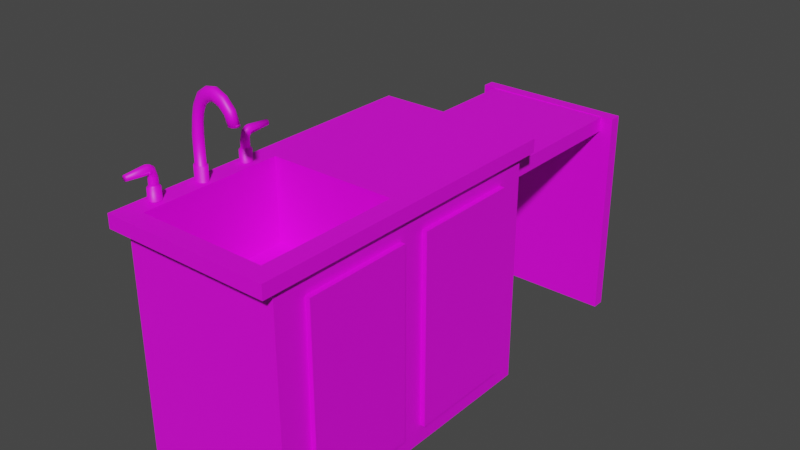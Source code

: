 # Source: bottomcab_prelim.blend  (saved by Blender 2.91.10; exported with 4.5.12 LTS)
import bpy
from mathutils import Matrix  # noqa: F401  (used for matrix-valued properties, if any)

bpy.ops.wm.read_factory_settings(use_empty=True)
scene = bpy.context.scene
scene.name = 'Scene'

# ---- collections
col_collection = bpy.data.collections.new('Collection'); scene.collection.children.link(col_collection)

# ---- images (referenced by path relative to the original .blend; pixels are not part of the script)
import os
ASSET_DIR = os.environ.get("B2B_ASSET_DIR", "")  # directory of the original .blend (textures are referenced by path, not embedded)
HERE = os.path.dirname(os.path.abspath(__file__))  # packed textures are extracted next to this script under _unpacked/

def load_image(name, relpath, width, height, colorspace="sRGB"):
    """Load a texture the original file referenced (path relative to the .blend, or extracted next to this script)."""
    p = next((c for c in (os.path.join(HERE, relpath), os.path.join(ASSET_DIR, relpath)) if relpath and os.path.exists(c)), "")
    if p:
        img = bpy.data.images.load(p, check_existing=True)
        img.name = name
    else:  # same state as the original file: an image datablock whose file is absent (Cycles renders it pink)
        img = bpy.data.images.new(name, width, height)
        img.source = "FILE"
        img.filepath = "//" + (relpath or name)
    img.colorspace_settings.name = colorspace
    return img
img_sinkdeskbase_v2 = load_image('SinkDeskbase_v2', 'SinkDeskbase_v2.png', 1024, 1024, 'sRGB')

# ---- materials (node trees are filled in below, after node groups)
mat_cabinet = bpy.data.materials.new('Cabinet')
mat_cabinet.use_transparent_shadow = False

# ---- material node trees
mat_cabinet.use_nodes = True; mat_cabinet.node_tree.nodes.clear()
_N = mat_cabinet.node_tree.nodes; _L = mat_cabinet.node_tree.links
n0 = _N.new('ShaderNodeBsdfPrincipled'); n0.name = 'Principled BSDF'; n0.location = (10, 300)
n0.distribution = 'GGX'
n0.subsurface_method = 'BURLEY'
n0.inputs[3].default_value = 1.45
n0.inputs[27].default_value = (0.0, 0.0, 0.0, 1.0)
n0.inputs[28].default_value = 1.0
n1 = _N.new('ShaderNodeOutputMaterial'); n1.name = 'Material Output'; n1.location = (300, 300)
n2 = _N.new('ShaderNodeTexImage'); n2.name = 'Image Texture'; n2.location = (-305, 255)
n2.image = img_sinkdeskbase_v2
_L.new(n0.outputs[0], n1.inputs[0])
_L.new(n2.outputs[0], n0.inputs[0])
n1.is_active_output = True

# ---- world
world_world = bpy.data.worlds.new('World'); scene.world = world_world
world_world.use_nodes = True; world_world.node_tree.nodes.clear()
_N = world_world.node_tree.nodes; _L = world_world.node_tree.links
n0 = _N.new('ShaderNodeOutputWorld'); n0.name = 'World Output'; n0.location = (300, 300)
n1 = _N.new('ShaderNodeBackground'); n1.name = 'Background'; n1.location = (10, 300)
n1.inputs[0].default_value = (0.05088, 0.05088, 0.05088, 1.0)
_L.new(n1.outputs[0], n0.inputs[0])
n0.is_active_output = True
world_world.color = (0.05088, 0.05088, 0.05088)
world_world.use_sun_shadow = False
world_world.sun_shadow_jitter_overblur = 0.0

# ---- meshes
me_cube_001 = bpy.data.meshes.new('Cube.001')
me_cube_001.from_pydata([(-0.2869, -0.4212, -0.2994), (-0.2869, 0.5031, -0.2994), (0.1954, -0.4212, -0.2994), (0.1954, 0.5031, -0.2994), (-0.2425, -0.4082, 0.448), (-0.2425, 0.02036, 0.448), (0.1509, 0.02036, 0.448), (0.1509, -0.4082, 0.448), (-0.3027, -0.4648, 0.4493), (-0.3027, 0.5466, 0.4493), (0.2111, 0.5466, 0.4493), (0.2111, -0.4648, 0.4493), (-0.2425, -0.4082, 0.194), (-0.2425, 0.02036, 0.194), (0.1509, 0.02036, 0.194), (0.1509, -0.4082, 0.194), (-0.2869, -0.4212, 0.4023), (-0.2869, 0.5031, 0.4023), (0.1954, 0.5031, 0.4023), (0.1954, -0.4212, 0.4023), (-0.3027, -0.4648, 0.4083), (-0.2824, 1.007, 0.3586), (0.1909, 1.007, 0.3586), (0.2111, -0.4648, 0.4083), (-0.2742, -0.1862, 0.5722), (-0.2742, -0.1834, 0.4474), (-0.2633, -0.1863, 0.4474), (-0.2666, -0.1881, 0.5722), (-0.2556, -0.1937, 0.4474), (-0.2611, -0.1935, 0.5722), (-0.2536, -0.2008, 0.4474), (-0.259, -0.2008, 0.5722), (-0.2556, -0.208, 0.4474), (-0.2611, -0.2082, 0.5722), (-0.2633, -0.2154, 0.4474), (-0.2666, -0.2135, 0.5722), (-0.2742, -0.2182, 0.4474), (-0.2742, -0.2155, 0.5722), (-0.2851, -0.2154, 0.4474), (-0.2817, -0.2135, 0.5722), (-0.2928, -0.208, 0.4474), (-0.2873, -0.2082, 0.5722), (-0.2947, -0.2008, 0.4474), (-0.2893, -0.2008, 0.5722), (-0.2928, -0.1937, 0.4474), (-0.2873, -0.1935, 0.5722), (-0.2851, -0.1863, 0.4474), (-0.2817, -0.1881, 0.5722), (-0.2709, -0.2082, 0.6564), (-0.2673, -0.2135, 0.6509), (-0.2539, -0.2082, 0.6301), (-0.2526, -0.2008, 0.628), (-0.2624, -0.2155, 0.6433), (-0.2539, -0.1935, 0.6301), (-0.2575, -0.2135, 0.6356), (-0.2575, -0.1881, 0.6356), (-0.2624, -0.1862, 0.6433), (-0.2722, -0.2008, 0.6585), (-0.2709, -0.1935, 0.6564), (-0.2673, -0.1881, 0.6509), (-0.2286, -0.2082, 0.7036), (-0.2263, -0.2135, 0.6969), (-0.218, -0.2082, 0.6719), (-0.2172, -0.2008, 0.6694), (-0.2233, -0.2155, 0.6877), (-0.218, -0.1935, 0.6719), (-0.2203, -0.2135, 0.6786), (-0.2203, -0.1881, 0.6786), (-0.2233, -0.1862, 0.6877), (-0.2294, -0.2008, 0.706), (-0.2286, -0.1935, 0.7036), (-0.2263, -0.1881, 0.6969), (-0.1988, -0.2082, 0.7085), (-0.1993, -0.2135, 0.7012), (-0.2009, -0.2082, 0.6739), (-0.201, -0.2008, 0.6713), (-0.1999, -0.2155, 0.6912), (-0.2009, -0.1935, 0.6739), (-0.2004, -0.2135, 0.6812), (-0.2004, -0.1881, 0.6812), (-0.1999, -0.1862, 0.6912), (-0.1987, -0.2008, 0.7111), (-0.1988, -0.1935, 0.7085), (-0.1993, -0.1881, 0.7012), (-0.1658, -0.2082, 0.6939), (-0.1691, -0.2135, 0.6881), (-0.1816, -0.2082, 0.6663), (-0.1828, -0.2008, 0.6641), (-0.1737, -0.2155, 0.6801), (-0.1816, -0.1935, 0.6663), (-0.1782, -0.2135, 0.6721), (-0.1782, -0.1881, 0.6721), (-0.1737, -0.1862, 0.6801), (-0.1645, -0.2008, 0.6961), (-0.1658, -0.1935, 0.6939), (-0.1691, -0.1881, 0.6881), (-0.14, -0.2082, 0.6659), (-0.145, -0.2135, 0.6627), (-0.1637, -0.2082, 0.6509), (-0.1655, -0.2008, 0.6497), (-0.1518, -0.2155, 0.6584), (-0.1637, -0.1935, 0.6509), (-0.1587, -0.2135, 0.654), (-0.1587, -0.1881, 0.654), (-0.1518, -0.1862, 0.6584), (-0.1382, -0.2008, 0.667), (-0.14, -0.1935, 0.6659), (-0.145, -0.1881, 0.6627), (-0.1276, -0.2063, 0.627), (-0.1328, -0.2114, 0.6268), (-0.1529, -0.2063, 0.6259), (-0.1544, -0.2008, 0.6258), (-0.1402, -0.2133, 0.6265), (-0.1529, -0.1953, 0.6259), (-0.1476, -0.2114, 0.6261), (-0.1476, -0.1903, 0.6261), (-0.1402, -0.1883, 0.6265), (-0.1261, -0.2008, 0.6271), (-0.1276, -0.1953, 0.627), (-0.1328, -0.1903, 0.6268), (-0.2394, -0.2008, 0.6549), (-0.2404, -0.2082, 0.6572), (-0.2539, -0.2082, 0.6865), (-0.2549, -0.2008, 0.6888), (-0.2433, -0.1881, 0.6634), (-0.2404, -0.1935, 0.6572), (-0.2472, -0.2155, 0.6718), (-0.251, -0.2135, 0.6803), (-0.2539, -0.1935, 0.6865), (-0.2433, -0.2135, 0.6634), (-0.251, -0.1881, 0.6803), (-0.2472, -0.1862, 0.6718), (-0.1271, -0.2082, 0.627), (-0.1327, -0.2135, 0.6268), (-0.1533, -0.2082, 0.6259), (-0.1554, -0.2008, 0.6258), (-0.1402, -0.2155, 0.6265), (-0.1533, -0.1935, 0.6259), (-0.1478, -0.2135, 0.6261), (-0.1478, -0.1881, 0.6261), (-0.1402, -0.1862, 0.6265), (-0.1251, -0.2008, 0.6271), (-0.1271, -0.1935, 0.627), (-0.1327, -0.1881, 0.6268), (-0.1277, -0.2063, 0.6322), (-0.133, -0.2114, 0.632), (-0.153, -0.2063, 0.6311), (-0.1545, -0.2008, 0.631), (-0.1404, -0.2133, 0.6316), (-0.153, -0.1953, 0.6311), (-0.1478, -0.2114, 0.6313), (-0.1478, -0.1903, 0.6313), (-0.1404, -0.1883, 0.6316), (-0.1262, -0.2008, 0.6323), (-0.1277, -0.1953, 0.6322), (-0.133, -0.1903, 0.632), (-0.2817, -0.2135, 0.4474), (-0.2873, -0.2082, 0.4474), (-0.259, -0.2008, 0.4474), (-0.2611, -0.2082, 0.4474), (-0.2742, -0.2155, 0.4474), (-0.2611, -0.1935, 0.4474), (-0.2666, -0.2135, 0.4474), (-0.2666, -0.1881, 0.4474), (-0.2742, -0.1862, 0.4474), (-0.2893, -0.2008, 0.4474), (-0.2873, -0.1935, 0.4474), (-0.2817, -0.1881, 0.4474), (-0.2851, -0.2154, 0.4916), (-0.2928, -0.208, 0.4916), (-0.2536, -0.2008, 0.4916), (-0.2556, -0.208, 0.4916), (-0.2742, -0.2182, 0.4916), (-0.2556, -0.1937, 0.4916), (-0.2633, -0.2154, 0.4916), (-0.2633, -0.1863, 0.4916), (-0.2742, -0.1834, 0.4916), (-0.2947, -0.2008, 0.4916), (-0.2928, -0.1937, 0.4916), (-0.2851, -0.1863, 0.4916), (-0.2756, -0.3277, 0.4491), (-0.2841, -0.3302, 0.4491), (-0.2904, -0.337, 0.4491), (-0.2927, -0.3463, 0.4491), (-0.2904, -0.3556, 0.4491), (-0.2841, -0.3624, 0.4491), (-0.2756, -0.3649, 0.4491), (-0.267, -0.3624, 0.4491), (-0.2607, -0.3556, 0.4491), (-0.2584, -0.3463, 0.4491), (-0.2607, -0.337, 0.4491), (-0.267, -0.3302, 0.4491), (-0.2791, -0.2082, 0.6263), (-0.2806, -0.2008, 0.6279), (-0.2631, -0.1881, 0.6099), (-0.2588, -0.1935, 0.6055), (-0.2689, -0.2155, 0.6159), (-0.2748, -0.2135, 0.6219), (-0.2791, -0.1935, 0.6263), (-0.2588, -0.2082, 0.6055), (-0.2631, -0.2135, 0.6099), (-0.2572, -0.2008, 0.6039), (-0.2748, -0.1881, 0.6219), (-0.2689, -0.1862, 0.6159), (-0.2841, -0.3302, 0.4491), (-0.2756, -0.3277, 0.4491), (-0.2904, -0.337, 0.4491), (-0.2927, -0.3463, 0.4491), (-0.2904, -0.3556, 0.4491), (-0.2841, -0.3624, 0.4491), (-0.2756, -0.3649, 0.4491), (-0.267, -0.3624, 0.4491), (-0.2607, -0.3556, 0.4491), (-0.2584, -0.3463, 0.4491), (-0.2607, -0.337, 0.4491), (-0.267, -0.3302, 0.4491), (-0.2817, -0.3347, 0.4903), (-0.2756, -0.3329, 0.4903), (-0.2862, -0.3396, 0.4903), (-0.2879, -0.3463, 0.4903), (-0.2862, -0.353, 0.4903), (-0.2817, -0.3579, 0.4903), (-0.2756, -0.3597, 0.4903), (-0.2694, -0.3579, 0.4903), (-0.2649, -0.353, 0.4903), (-0.2632, -0.3463, 0.4903), (-0.2649, -0.3396, 0.4903), (-0.2694, -0.3347, 0.4903), (-0.2607, -0.3556, 0.4831), (-0.267, -0.3624, 0.4831), (-0.2841, -0.3624, 0.4831), (-0.2904, -0.3556, 0.4831), (-0.2756, -0.3277, 0.4831), (-0.267, -0.3302, 0.4831), (-0.2904, -0.337, 0.4831), (-0.2841, -0.3302, 0.4831), (-0.2584, -0.3463, 0.4831), (-0.2756, -0.3649, 0.4831), (-0.2927, -0.3463, 0.4831), (-0.2607, -0.337, 0.4831), (-0.2649, -0.353, 0.4875), (-0.2817, -0.3579, 0.4875), (-0.2756, -0.3329, 0.4875), (-0.2862, -0.3396, 0.4875), (-0.2632, -0.3463, 0.4875), (-0.2756, -0.3597, 0.4875), (-0.2879, -0.3463, 0.4875), (-0.2649, -0.3396, 0.4875), (-0.2694, -0.3579, 0.4875), (-0.2862, -0.353, 0.4875), (-0.2694, -0.3347, 0.4875), (-0.2817, -0.3347, 0.4875), (-0.2817, -0.3347, 0.5087), (-0.2756, -0.3329, 0.5087), (-0.2862, -0.3396, 0.5087), (-0.2879, -0.3463, 0.5087), (-0.2862, -0.353, 0.5087), (-0.2817, -0.3579, 0.5087), (-0.2756, -0.3597, 0.5087), (-0.2694, -0.3579, 0.5087), (-0.2649, -0.353, 0.5087), (-0.2632, -0.3463, 0.5087), (-0.2649, -0.3396, 0.5087), (-0.2694, -0.3347, 0.5087), (-0.2817, -0.3427, 0.5344), (-0.2756, -0.3415, 0.5357), (-0.2862, -0.3461, 0.5307), (-0.2879, -0.3506, 0.5257), (-0.2862, -0.3552, 0.5206), (-0.2817, -0.3585, 0.517), (-0.2756, -0.3597, 0.5156), (-0.2694, -0.3585, 0.517), (-0.2649, -0.3552, 0.5206), (-0.2632, -0.3506, 0.5257), (-0.2649, -0.3461, 0.5307), (-0.2694, -0.3427, 0.5344), (-0.2817, -0.3531, 0.5416), (-0.2756, -0.3526, 0.5433), (-0.2862, -0.3544, 0.5368), (-0.2879, -0.3563, 0.5302), (-0.2862, -0.3582, 0.5236), (-0.2817, -0.3596, 0.5188), (-0.2756, -0.3601, 0.517), (-0.2694, -0.3596, 0.5188), (-0.2649, -0.3582, 0.5236), (-0.2632, -0.3563, 0.5302), (-0.2649, -0.3544, 0.5368), (-0.2694, -0.3531, 0.5416), (-0.2817, -0.3624, 0.5439), (-0.2756, -0.3624, 0.5458), (-0.2862, -0.3625, 0.5389), (-0.2879, -0.3626, 0.5321), (-0.2862, -0.3627, 0.5252), (-0.2817, -0.3628, 0.5202), (-0.2756, -0.3628, 0.5183), (-0.2694, -0.3628, 0.5202), (-0.2649, -0.3627, 0.5252), (-0.2632, -0.3626, 0.5321), (-0.2649, -0.3625, 0.5389), (-0.2694, -0.3624, 0.5439), (-0.2803, -0.4252, 0.5388), (-0.2756, -0.4252, 0.5403), (-0.2834, -0.4252, 0.5355), (-0.2842, -0.4252, 0.5321), (-0.2834, -0.4252, 0.5287), (-0.2803, -0.4252, 0.5253), (-0.2756, -0.4252, 0.5239), (-0.2708, -0.4252, 0.5253), (-0.2678, -0.4252, 0.5287), (-0.2669, -0.4252, 0.5321), (-0.2678, -0.4252, 0.5355), (-0.2708, -0.4252, 0.5388), (-0.2817, -0.3626, 0.5439), (-0.2756, -0.3627, 0.5458), (-0.2862, -0.3626, 0.5389), (-0.2879, -0.3626, 0.5321), (-0.2862, -0.3626, 0.5252), (-0.2817, -0.3625, 0.5202), (-0.2756, -0.3625, 0.5183), (-0.2694, -0.3625, 0.5202), (-0.2649, -0.3626, 0.5252), (-0.2632, -0.3626, 0.5321), (-0.2649, -0.3626, 0.5389), (-0.2694, -0.3626, 0.5439), (-0.2756, -0.06898, 0.4491), (-0.267, -0.06648, 0.4491), (-0.2607, -0.05966, 0.4491), (-0.2584, -0.05034, 0.4491), (-0.2607, -0.04102, 0.4491), (-0.267, -0.0342, 0.4491), (-0.2756, -0.03171, 0.4491), (-0.2841, -0.0342, 0.4491), (-0.2904, -0.04102, 0.4491), (-0.2927, -0.05034, 0.4491), (-0.2904, -0.05966, 0.4491), (-0.2841, -0.06648, 0.4491), (-0.267, -0.06648, 0.4491), (-0.2756, -0.06898, 0.4491), (-0.2607, -0.05966, 0.4491), (-0.2584, -0.05034, 0.4491), (-0.2607, -0.04102, 0.4491), (-0.267, -0.0342, 0.4491), (-0.2756, -0.03171, 0.4491), (-0.2841, -0.0342, 0.4491), (-0.2904, -0.04102, 0.4491), (-0.2927, -0.05034, 0.4491), (-0.2904, -0.05966, 0.4491), (-0.2841, -0.06648, 0.4491), (-0.2694, -0.06195, 0.4903), (-0.2756, -0.06374, 0.4903), (-0.2649, -0.05704, 0.4903), (-0.2632, -0.05034, 0.4903), (-0.2649, -0.04364, 0.4903), (-0.2694, -0.03874, 0.4903), (-0.2756, -0.03694, 0.4903), (-0.2817, -0.03874, 0.4903), (-0.2862, -0.04364, 0.4903), (-0.2879, -0.05034, 0.4903), (-0.2862, -0.05704, 0.4903), (-0.2817, -0.06195, 0.4903), (-0.2904, -0.04102, 0.4831), (-0.2841, -0.0342, 0.4831), (-0.267, -0.0342, 0.4831), (-0.2607, -0.04102, 0.4831), (-0.2756, -0.06898, 0.4831), (-0.2841, -0.06648, 0.4831), (-0.2607, -0.05966, 0.4831), (-0.267, -0.06648, 0.4831), (-0.2927, -0.05034, 0.4831), (-0.2756, -0.03171, 0.4831), (-0.2584, -0.05034, 0.4831), (-0.2904, -0.05966, 0.4831), (-0.2862, -0.04364, 0.4875), (-0.2694, -0.03874, 0.4875), (-0.2756, -0.06374, 0.4875), (-0.2649, -0.05704, 0.4875), (-0.2879, -0.05034, 0.4875), (-0.2756, -0.03694, 0.4875), (-0.2632, -0.05034, 0.4875), (-0.2862, -0.05704, 0.4875), (-0.2817, -0.03874, 0.4875), (-0.2649, -0.04364, 0.4875), (-0.2817, -0.06195, 0.4875), (-0.2694, -0.06195, 0.4875), (-0.2694, -0.06195, 0.5087), (-0.2756, -0.06374, 0.5087), (-0.2649, -0.05704, 0.5087), (-0.2632, -0.05034, 0.5087), (-0.2649, -0.04364, 0.5087), (-0.2694, -0.03874, 0.5087), (-0.2756, -0.03694, 0.5087), (-0.2817, -0.03874, 0.5087), (-0.2862, -0.04364, 0.5087), (-0.2879, -0.05034, 0.5087), (-0.2862, -0.05704, 0.5087), (-0.2817, -0.06195, 0.5087), (-0.2694, -0.05391, 0.5344), (-0.2756, -0.05513, 0.5357), (-0.2649, -0.05057, 0.5307), (-0.2632, -0.04602, 0.5257), (-0.2649, -0.04146, 0.5206), (-0.2694, -0.03812, 0.517), (-0.2756, -0.0369, 0.5156), (-0.2817, -0.03812, 0.517), (-0.2862, -0.04146, 0.5206), (-0.2879, -0.04602, 0.5257), (-0.2862, -0.05057, 0.5307), (-0.2817, -0.05391, 0.5344), (-0.2694, -0.04359, 0.5416), (-0.2756, -0.04409, 0.5433), (-0.2649, -0.0422, 0.5368), (-0.2632, -0.04031, 0.5302), (-0.2649, -0.03842, 0.5236), (-0.2694, -0.03704, 0.5188), (-0.2756, -0.03654, 0.517), (-0.2817, -0.03704, 0.5188), (-0.2862, -0.03842, 0.5236), (-0.2879, -0.04031, 0.5302), (-0.2862, -0.0422, 0.5368), (-0.2817, -0.04359, 0.5416), (-0.2694, -0.03427, 0.5439), (-0.2756, -0.0343, 0.5458), (-0.2649, -0.03418, 0.5389), (-0.2632, -0.03406, 0.5321), (-0.2649, -0.03394, 0.5252), (-0.2694, -0.03386, 0.5202), (-0.2756, -0.03383, 0.5183), (-0.2817, -0.03386, 0.5202), (-0.2862, -0.03394, 0.5252), (-0.2879, -0.03406, 0.5321), (-0.2862, -0.03418, 0.5389), (-0.2817, -0.03427, 0.5439), (-0.2708, 0.02858, 0.5388), (-0.2756, 0.02858, 0.5403), (-0.2678, 0.02856, 0.5355), (-0.2669, 0.02854, 0.5321), (-0.2678, 0.02853, 0.5287), (-0.2708, 0.02851, 0.5253), (-0.2756, 0.0285, 0.5239), (-0.2803, 0.02851, 0.5253), (-0.2834, 0.02853, 0.5287), (-0.2842, 0.02854, 0.5321), (-0.2834, 0.02856, 0.5355), (-0.2803, 0.02858, 0.5388), (-0.2694, -0.03401, 0.5439), (-0.2756, -0.034, 0.5458), (-0.2649, -0.03403, 0.5389), (-0.2632, -0.03406, 0.5321), (-0.2649, -0.0341, 0.5252), (-0.2694, -0.03412, 0.5202), (-0.2756, -0.03413, 0.5183), (-0.2817, -0.03412, 0.5202), (-0.2862, -0.0341, 0.5252), (-0.2879, -0.03406, 0.5321), (-0.2862, -0.03403, 0.5389), (-0.2817, -0.03401, 0.5439), (0.1954, 0.5031, 0.4023), (0.1954, 0.0856, 0.3517), (0.1954, -0.3259, 0.3517), (0.1954, -0.3259, -0.2397), (0.1954, 0.003521, -0.2397), (0.1954, 0.003521, 0.3517), (0.1954, 0.0856, -0.2397), (0.1954, 0.415, -0.2397), (0.1954, 0.415, 0.3517), (0.2105, 0.0856, 0.3517), (0.2105, 0.0856, -0.2397), (0.2105, 0.415, -0.2397), (0.2105, -0.3259, 0.3517), (0.2105, -0.3259, -0.2397), (0.2105, 0.003521, -0.2397), (0.2105, 0.003521, 0.3517), (0.2105, 0.415, 0.3517), (0.1909, 1.045, 0.3586), (-0.2824, 1.045, 0.3586), (-0.04511, -0.1692, 0.199), (-0.05742, -0.1725, 0.199), (-0.06643, -0.1815, 0.199), (-0.06973, -0.1939, 0.199), (-0.06643, -0.2062, 0.199), (-0.05742, -0.2152, 0.199), (-0.04511, -0.2185, 0.199), (-0.03279, -0.2152, 0.199), (-0.02378, -0.2062, 0.199), (-0.02048, -0.1939, 0.199), (-0.02378, -0.1815, 0.199), (-0.03279, -0.1725, 0.199), (-0.06288, -0.163, 0.1775), (-0.04511, -0.1583, 0.1775), (-0.07589, -0.1761, 0.1775), (-0.08066, -0.1939, 0.1775), (-0.07589, -0.2117, 0.1775), (-0.06288, -0.2247, 0.1775), (-0.04511, -0.2295, 0.1775), (-0.02733, -0.2247, 0.1775), (-0.01432, -0.2117, 0.1775), (-0.009555, -0.1939, 0.1775), (-0.01432, -0.1761, 0.1775), (-0.02733, -0.163, 0.1775), (-0.06288, -0.163, 0.199), (-0.04511, -0.1583, 0.199), (-0.07589, -0.1761, 0.199), (-0.08066, -0.1939, 0.199), (-0.07589, -0.2117, 0.199), (-0.06288, -0.2247, 0.199), (-0.04511, -0.2295, 0.199), (-0.02733, -0.2247, 0.199), (-0.01432, -0.2117, 0.199), (-0.009555, -0.1939, 0.199), (-0.01432, -0.1761, 0.199), (-0.02733, -0.163, 0.199), (-0.05742, -0.1725, 0.1623), (-0.04511, -0.1692, 0.1623), (-0.06643, -0.1815, 0.1623), (-0.06973, -0.1939, 0.1623), (-0.06643, -0.2062, 0.1623), (-0.05742, -0.2152, 0.1623), (-0.04511, -0.2185, 0.1623), (-0.03279, -0.2152, 0.1623), (-0.02378, -0.2062, 0.1623), (-0.02048, -0.1939, 0.1623), (-0.02378, -0.1815, 0.1623), (-0.03279, -0.1725, 0.1623), (-0.3027, 0.5466, 0.4083), (0.2111, 0.5466, 0.4083), (-0.2439, 1.007, 0.3564), (0.1523, 1.007, 0.3564), (0.1909, 1.045, 0.3586), (-0.2824, 1.045, 0.3586), (-0.2439, 1.007, 0.311), (0.1523, 1.007, 0.311), (0.1909, 1.045, -0.3003), (-0.2824, 1.045, -0.3003), (-0.3027, 0.5466, 0.4493), (0.2111, 0.5466, 0.4493), (-0.3027, 0.5466, 0.4083), (0.2111, 0.5466, 0.4083), (-0.2824, 1.007, 0.3586), (0.1909, 1.007, 0.3586), (-0.2824, 1.007, -0.3003), (0.1909, 1.007, -0.3003), (-0.2439, 0.5064, 0.3564), (0.1523, 0.5064, 0.3564), (-0.2439, 0.5064, 0.311), (0.1523, 0.5064, 0.311)], [], [(20, 8, 9, 523), (21, 474, 528, 537), (524, 10, 11, 23), (23, 11, 8, 20), (1, 3, 2, 0), (4, 7, 15, 12), (5, 6, 10, 9), (7, 4, 5, 9, 8, 11, 10, 6), (12, 15, 14, 13), (6, 5, 13, 14), (7, 6, 14, 15), (5, 4, 12, 13), (2, 19, 16, 0), (1, 17, 18, 3), (0, 16, 17, 1), (19, 23, 20, 16), (18, 524, 23, 19), (17, 523, 524, 18), (16, 20, 523, 17), (31, 201, 199, 33), (165, 43, 45, 166), (157, 41, 43, 165), (156, 39, 41, 157), (160, 37, 39, 156), (162, 35, 37, 160), (159, 33, 35, 162), (158, 31, 33, 159), (32, 171, 174, 34), (161, 29, 31, 158), (167, 47, 24, 164), (163, 27, 29, 161), (164, 24, 27, 163), (166, 45, 47, 167), (193, 192, 48, 57), (35, 200, 196, 37), (41, 192, 193, 43), (24, 203, 194, 27), (47, 202, 203, 24), (45, 198, 202, 47), (27, 194, 195, 29), (37, 196, 197, 39), (43, 193, 198, 45), (29, 195, 201, 31), (33, 199, 200, 35), (121, 120, 63, 62), (195, 194, 55, 53), (197, 196, 52, 49), (198, 193, 57, 58), (200, 199, 50, 54), (201, 195, 53, 51), (202, 198, 58, 59), (192, 197, 49, 48), (194, 203, 56, 55), (196, 200, 54, 52), (203, 202, 59, 56), (199, 201, 51, 50), (68, 71, 83, 80), (123, 122, 60, 69), (125, 124, 67, 65), (127, 126, 64, 61), (128, 123, 69, 70), (129, 121, 62, 66), (120, 125, 65, 63), (130, 128, 70, 71), (122, 127, 61, 60), (124, 131, 68, 67), (126, 129, 66, 64), (131, 130, 71, 68), (76, 78, 90, 88), (62, 63, 75, 74), (69, 60, 72, 81), (65, 67, 79, 77), (61, 64, 76, 73), (70, 69, 81, 82), (66, 62, 74, 78), (63, 65, 77, 75), (71, 70, 82, 83), (60, 61, 73, 72), (67, 68, 80, 79), (64, 66, 78, 76), (88, 90, 102, 100), (80, 83, 95, 92), (74, 75, 87, 86), (81, 72, 84, 93), (77, 79, 91, 89), (73, 76, 88, 85), (82, 81, 93, 94), (78, 74, 86, 90), (75, 77, 89, 87), (83, 82, 94, 95), (72, 73, 85, 84), (79, 80, 92, 91), (103, 104, 140, 139), (92, 95, 107, 104), (86, 87, 99, 98), (93, 84, 96, 105), (89, 91, 103, 101), (85, 88, 100, 97), (94, 93, 105, 106), (90, 86, 98, 102), (87, 89, 101, 99), (95, 94, 106, 107), (84, 85, 97, 96), (91, 92, 104, 103), (111, 113, 149, 147), (100, 102, 138, 136), (104, 107, 143, 140), (98, 99, 135, 134), (105, 96, 132, 141), (101, 103, 139, 137), (97, 100, 136, 133), (106, 105, 141, 142), (102, 98, 134, 138), (99, 101, 137, 135), (107, 106, 142, 143), (96, 97, 133, 132), (56, 59, 130, 131), (52, 54, 129, 126), (55, 56, 131, 124), (48, 49, 127, 122), (59, 58, 128, 130), (51, 53, 125, 120), (54, 50, 121, 129), (58, 57, 123, 128), (49, 52, 126, 127), (53, 55, 124, 125), (57, 48, 122, 123), (50, 51, 120, 121), (109, 108, 132, 133), (111, 110, 134, 135), (112, 109, 133, 136), (113, 111, 135, 137), (114, 112, 136, 138), (115, 113, 137, 139), (110, 114, 138, 134), (116, 115, 139, 140), (108, 117, 141, 132), (117, 118, 142, 141), (118, 119, 143, 142), (119, 116, 140, 143), (151, 152, 155, 154, 153, 144, 145, 148, 150, 146, 147, 149), (119, 118, 154, 155), (108, 109, 145, 144), (115, 116, 152, 151), (112, 114, 150, 148), (116, 119, 155, 152), (110, 111, 147, 146), (117, 108, 144, 153), (113, 115, 151, 149), (109, 112, 148, 145), (118, 117, 153, 154), (114, 110, 146, 150), (40, 38, 156, 157), (32, 30, 158, 159), (38, 36, 160, 156), (30, 28, 161, 158), (36, 34, 162, 160), (28, 26, 163, 161), (34, 32, 159, 162), (26, 25, 164, 163), (42, 40, 157, 165), (44, 42, 165, 166), (46, 44, 166, 167), (25, 46, 167, 164), (176, 179, 178, 177, 169, 168, 172, 174, 171, 170, 173, 175), (28, 173, 170, 30), (44, 178, 179, 46), (38, 168, 169, 40), (25, 176, 175, 26), (34, 174, 172, 36), (46, 179, 176, 25), (30, 170, 171, 32), (40, 169, 177, 42), (26, 175, 173, 28), (36, 172, 168, 38), (42, 177, 178, 44), (181, 180, 191, 190, 189, 188, 187, 186, 185, 184, 183, 182), (248, 240, 224, 223), (189, 190, 214, 213), (186, 187, 211, 210), (183, 184, 208, 207), (190, 191, 215, 214), (180, 181, 204, 205), (187, 188, 212, 211), (184, 185, 209, 208), (191, 180, 205, 215), (181, 182, 206, 204), (188, 189, 213, 212), (185, 186, 210, 209), (182, 183, 207, 206), (220, 221, 257, 256), (249, 241, 221, 220), (250, 242, 217, 227), (251, 243, 218, 216), (240, 244, 225, 224), (241, 245, 222, 221), (243, 246, 219, 218), (244, 247, 226, 225), (245, 248, 223, 222), (246, 249, 220, 219), (247, 250, 227, 226), (242, 251, 216, 217), (205, 204, 235, 232), (214, 215, 233, 239), (207, 208, 231, 238), (210, 211, 229, 237), (213, 214, 239, 236), (206, 207, 238, 234), (209, 210, 237, 230), (212, 213, 236, 228), (204, 206, 234, 235), (215, 205, 232, 233), (208, 209, 230, 231), (211, 212, 228, 229), (232, 235, 251, 242), (239, 233, 250, 247), (238, 231, 249, 246), (237, 229, 248, 245), (236, 239, 247, 244), (234, 238, 246, 243), (230, 237, 245, 241), (228, 236, 244, 240), (235, 234, 243, 251), (233, 232, 242, 250), (231, 230, 241, 249), (229, 228, 240, 248), (253, 265, 275, 263), (227, 217, 253, 263), (216, 218, 254, 252), (224, 225, 261, 260), (221, 222, 258, 257), (218, 219, 255, 254), (225, 226, 262, 261), (222, 223, 259, 258), (219, 220, 256, 255), (226, 227, 263, 262), (217, 216, 252, 253), (223, 224, 260, 259), (254, 266, 264, 252), (261, 273, 272, 260), (258, 270, 269, 257), (255, 267, 266, 254), (262, 274, 273, 261), (259, 271, 270, 258), (256, 268, 267, 255), (263, 275, 274, 262), (260, 272, 271, 259), (257, 269, 268, 256), (272, 284, 283, 271), (252, 264, 265, 253), (275, 287, 286, 274), (269, 281, 280, 268), (265, 277, 287, 275), (266, 278, 276, 264), (273, 285, 284, 272), (270, 282, 281, 269), (267, 279, 278, 266), (273, 274, 286, 285), (271, 283, 282, 270), (268, 280, 279, 267), (278, 279, 291, 290), (290, 291, 315, 314), (285, 286, 298, 297), (282, 283, 295, 294), (279, 280, 292, 291), (286, 287, 299, 298), (277, 276, 288, 289), (283, 284, 296, 295), (280, 281, 293, 292), (287, 277, 289, 299), (276, 278, 290, 288), (284, 285, 297, 296), (281, 282, 294, 293), (300, 302, 303, 304, 305, 306, 307, 308, 309, 310, 311, 301), (297, 298, 322, 321), (294, 295, 319, 318), (291, 292, 316, 315), (298, 299, 323, 322), (289, 288, 312, 313), (295, 296, 320, 319), (292, 293, 317, 316), (299, 289, 313, 323), (288, 290, 314, 312), (296, 297, 321, 320), (293, 294, 318, 317), (300, 301, 313, 312), (302, 300, 312, 314), (303, 302, 314, 315), (304, 303, 315, 316), (305, 304, 316, 317), (306, 305, 317, 318), (307, 306, 318, 319), (308, 307, 319, 320), (309, 308, 320, 321), (310, 309, 321, 322), (311, 310, 322, 323), (301, 311, 323, 313), (325, 324, 335, 334, 333, 332, 331, 330, 329, 328, 327, 326), (380, 372, 356, 355), (333, 334, 346, 345), (330, 331, 343, 342), (327, 328, 340, 339), (334, 335, 347, 346), (324, 325, 336, 337), (331, 332, 344, 343), (328, 329, 341, 340), (335, 324, 337, 347), (325, 326, 338, 336), (332, 333, 345, 344), (329, 330, 342, 341), (326, 327, 339, 338), (352, 353, 389, 388), (381, 373, 353, 352), (382, 374, 349, 359), (383, 375, 350, 348), (372, 376, 357, 356), (373, 377, 354, 353), (375, 378, 351, 350), (376, 379, 358, 357), (377, 380, 355, 354), (378, 381, 352, 351), (379, 382, 359, 358), (374, 383, 348, 349), (337, 336, 367, 364), (346, 347, 365, 371), (339, 340, 363, 370), (342, 343, 361, 369), (345, 346, 371, 368), (338, 339, 370, 366), (341, 342, 369, 362), (344, 345, 368, 360), (336, 338, 366, 367), (347, 337, 364, 365), (340, 341, 362, 363), (343, 344, 360, 361), (364, 367, 383, 374), (371, 365, 382, 379), (370, 363, 381, 378), (369, 361, 380, 377), (368, 371, 379, 376), (366, 370, 378, 375), (362, 369, 377, 373), (360, 368, 376, 372), (367, 366, 375, 383), (365, 364, 374, 382), (363, 362, 373, 381), (361, 360, 372, 380), (385, 397, 407, 395), (359, 349, 385, 395), (348, 350, 386, 384), (356, 357, 393, 392), (353, 354, 390, 389), (350, 351, 387, 386), (357, 358, 394, 393), (354, 355, 391, 390), (351, 352, 388, 387), (358, 359, 395, 394), (349, 348, 384, 385), (355, 356, 392, 391), (386, 398, 396, 384), (393, 405, 404, 392), (390, 402, 401, 389), (396, 408, 409, 397), (387, 399, 398, 386), (394, 406, 405, 393), (391, 403, 402, 390), (388, 400, 399, 387), (395, 407, 406, 394), (392, 404, 403, 391), (389, 401, 400, 388), (404, 416, 415, 403), (384, 396, 397, 385), (407, 419, 418, 406), (401, 413, 412, 400), (397, 409, 419, 407), (398, 410, 408, 396), (405, 417, 416, 404), (402, 414, 413, 401), (39, 197, 192, 41), (399, 411, 410, 398), (405, 406, 418, 417), (403, 415, 414, 402), (400, 412, 411, 399), (410, 411, 423, 422), (422, 423, 447, 446), (417, 418, 430, 429), (414, 415, 427, 426), (411, 412, 424, 423), (418, 419, 431, 430), (409, 408, 420, 421), (415, 416, 428, 427), (412, 413, 425, 424), (419, 409, 421, 431), (408, 410, 422, 420), (416, 417, 429, 428), (413, 414, 426, 425), (432, 434, 435, 436, 437, 438, 439, 440, 441, 442, 443, 433), (429, 430, 454, 453), (426, 427, 451, 450), (423, 424, 448, 447), (430, 431, 455, 454), (421, 420, 444, 445), (427, 428, 452, 451), (424, 425, 449, 448), (431, 421, 445, 455), (420, 422, 446, 444), (428, 429, 453, 452), (425, 426, 450, 449), (432, 433, 445, 444), (434, 432, 444, 446), (435, 434, 446, 447), (436, 435, 447, 448), (437, 436, 448, 449), (438, 437, 449, 450), (439, 438, 450, 451), (440, 439, 451, 452), (441, 440, 452, 453), (442, 441, 453, 454), (443, 442, 454, 455), (433, 443, 455, 445), (264, 276, 277, 265), (3, 18, 456), (18, 19, 456), (456, 19, 2, 3), (466, 467, 472, 465), (469, 470, 471, 468), (463, 467, 466, 462), (464, 472, 467, 463), (460, 470, 469, 459), (457, 465, 472, 464), (462, 466, 465, 457), (461, 471, 470, 460), (458, 468, 471, 461), (459, 469, 468, 458), (476, 511, 512, 475), (487, 489, 490, 491, 492, 493, 494, 495, 496, 497, 498, 488), (501, 502, 490, 489), (508, 509, 497, 496), (505, 506, 494, 493), (502, 503, 491, 490), (509, 510, 498, 497), (500, 499, 487, 488), (506, 494, 495, 507), (503, 504, 492, 491), (510, 500, 488, 498), (499, 501, 489, 487), (507, 508, 496, 495), (504, 505, 493, 492), (475, 500, 499, 476), (476, 499, 501, 477), (477, 501, 502, 478), (478, 502, 503, 479), (479, 503, 504, 480), (480, 504, 505, 481), (481, 505, 506, 482), (482, 506, 507, 483), (483, 507, 508, 484), (484, 508, 509, 485), (485, 509, 510, 486), (486, 510, 500, 475), (511, 512, 522, 521, 520, 519, 518, 517, 516, 515, 514, 513), (483, 519, 518, 482), (480, 516, 515, 479), (475, 512, 522, 486), (477, 513, 511, 476), (484, 520, 519, 483), (481, 517, 516, 480), (478, 514, 513, 477), (485, 521, 520, 484), (482, 518, 517, 481), (479, 515, 514, 478), (486, 522, 521, 485), (537, 538, 527, 528), (528, 527, 531, 532), (22, 21, 537, 538), (474, 473, 527, 528), (473, 22, 538, 527), (540, 539, 532, 531), (527, 538, 540, 531), (537, 528, 532, 539), (525, 529, 543, 541), (525, 526, 538, 537), (530, 529, 539, 540), (526, 530, 540, 538), (529, 525, 537, 539), (529, 530, 544, 543), (530, 526, 542, 544), (526, 525, 541, 542), (534, 536, 535, 533)])
me_cube_001.polygons.foreach_set('use_smooth', [0, 0, 0, 0, 0, 0, 0, 0, 0, 0, 0, 0, 0, 0, 0, 0, 0, 0, 0, 1, 1, 1, 1, 1, 1, 1, 1, 1, 1, 1, 1, 1, 1, 1, 1, 1, 1, 1, 1, 1, 1, 1, 1, 1, 1, 1, 1, 1, 1, 1, 1, 1, 1, 1, 1, 1, 1, 1, 1, 1, 1, 1, 1, 1, 1, 1, 1, 1, 1, 1, 1, 1, 1, 1, 1, 1, 1, 1, 1, 1, 1, 1, 1, 1, 1, 1, 1, 1, 1, 1, 1, 1, 1, 1, 1, 1, 1, 1, 1, 1, 1, 1, 1, 1, 1, 1, 1, 1, 1, 1, 1, 1, 1, 1, 1, 1, 1, 1, 1, 1, 1, 1, 1, 1, 1, 1, 1, 1, 1, 1, 1, 1, 1, 1, 1, 1, 1, 1, 1, 1, 1, 1, 1, 1, 1, 1, 1, 1, 1, 1, 1, 1, 1, 1, 1, 1, 1, 1, 1, 1, 1, 1, 1, 1, 1, 1, 1, 1, 1, 1, 1, 1, 1, 1, 1, 1, 1, 1, 1, 1, 1, 1, 1, 1, 1, 1, 1, 1, 1, 1, 1, 1, 1, 1, 1, 1, 1, 1, 1, 1, 1, 1, 1, 1, 1, 1, 1, 1, 1, 1, 1, 1, 1, 1, 1, 1, 1, 1, 1, 1, 1, 1, 1, 1, 1, 1, 1, 1, 1, 1, 1, 1, 1, 1, 1, 1, 1, 1, 1, 1, 1, 1, 1, 1, 1, 1, 1, 1, 1, 1, 1, 1, 1, 1, 1, 1, 1, 1, 1, 1, 1, 1, 1, 1, 1, 1, 1, 1, 1, 1, 1, 1, 1, 1, 1, 1, 1, 1, 1, 1, 1, 1, 1, 1, 1, 1, 1, 1, 1, 1, 1, 1, 1, 1, 1, 1, 1, 1, 1, 1, 1, 1, 1, 1, 1, 1, 1, 1, 1, 1, 1, 1, 1, 1, 1, 1, 1, 1, 1, 1, 1, 1, 1, 1, 1, 1, 1, 1, 1, 1, 1, 1, 1, 1, 1, 1, 1, 1, 1, 1, 1, 1, 1, 1, 1, 1, 1, 1, 1, 1, 1, 1, 1, 1, 1, 1, 1, 1, 1, 1, 1, 1, 1, 1, 1, 1, 1, 1, 1, 1, 1, 1, 1, 1, 1, 1, 1, 1, 1, 1, 1, 1, 1, 1, 1, 1, 1, 1, 1, 1, 1, 1, 1, 1, 1, 1, 1, 1, 1, 1, 1, 1, 1, 1, 1, 1, 1, 1, 1, 1, 1, 1, 1, 1, 1, 1, 1, 1, 1, 1, 1, 0, 0, 0, 0, 0, 0, 0, 0, 0, 0, 0, 0, 0, 0, 0, 0, 0, 0, 0, 0, 0, 0, 0, 0, 0, 0, 0, 0, 0, 0, 0, 0, 0, 0, 0, 0, 0, 0, 0, 0, 0, 0, 0, 0, 0, 0, 0, 0, 0, 0, 0, 0, 0, 0, 0, 0, 0, 0, 0, 0, 0, 0, 0, 0, 0, 0, 0, 0])
_uv = me_cube_001.uv_layers.new(name='UVMap')
_uv.uv.foreach_set('vector', [0.1788, 0.9422, 0.1909, 0.9422, 0.1909, 0.6416, 0.1788, 0.6416, 0.7055, 0.2874, 0.7055, 0.2874, 0.7055, 0.2874, 0.7055, 0.2874, 0.2226, 0.9422, 0.2348, 0.9422, 0.2348, 0.6416, 0.2226, 0.6416, 0.9394, 0.7252, 0.9516, 0.7252, 0.9516, 0.545, 0.9394, 0.545, 0.4268, 0.5892, 0.596, 0.5892, 0.596, 0.3145, 0.4268, 0.3145, 0.9083, 0.1513, 0.9083, 0.01326, 0.8328, 0.01326, 0.8328, 0.1513, 0.3791, 0.4587, 0.2411, 0.4587, 0.22, 0.6151, 0.4003, 0.6151, 0.2411, 0.3313, 0.3791, 0.3313, 0.3791, 0.4587, 0.4003, 0.6151, 0.4003, 0.3145, 0.22, 0.3145, 0.22, 0.6151, 0.2411, 0.4587, 0.679, 0.01326, 0.679, 0.1513, 0.8063, 0.1513, 0.8063, 0.01326, 0.815, 0.7517, 0.815, 0.8898, 0.8905, 0.8898, 0.8905, 0.7517, 0.698, 0.8992, 0.698, 0.7719, 0.6225, 0.7719, 0.6225, 0.8992, 0.08872, 0.9442, 0.08872, 0.8169, 0.01326, 0.8169, 0.01326, 0.9442, 0.6524, 0.2218, 0.6524, 0.01326, 0.4832, 0.01326, 0.4832, 0.2218, 0.6225, 0.3145, 0.6225, 0.523, 0.7917, 0.523, 0.7917, 0.3145, 0.01326, 0.288, 0.2217, 0.288, 0.2217, 0.01326, 0.01326, 0.01326, 0.188, 0.3274, 0.1935, 0.3145, 0.01326, 0.3145, 0.01877, 0.3274, 0.188, 0.6021, 0.1935, 0.6151, 0.1935, 0.3145, 0.188, 0.3274, 0.01877, 0.6021, 0.01326, 0.6151, 0.1935, 0.6151, 0.188, 0.6021, 0.01877, 0.3274, 0.01326, 0.3145, 0.01326, 0.6151, 0.01877, 0.6021, 0.3661, 0.8539, 0.3661, 0.8633, 0.3683, 0.8638, 0.3683, 0.854, 0.3353, 0.8169, 0.3353, 0.8539, 0.3374, 0.854, 0.3374, 0.8169, 0.3331, 0.8169, 0.3331, 0.854, 0.3353, 0.8539, 0.3353, 0.8169, 0.7186, 0.2596, 0.6941, 0.2318, 0.6926, 0.2331, 0.7171, 0.2609, 0.7205, 0.2579, 0.696, 0.23, 0.6941, 0.2318, 0.7186, 0.2596, 0.7225, 0.2561, 0.698, 0.2283, 0.696, 0.23, 0.7205, 0.2579, 0.724, 0.2548, 0.6995, 0.227, 0.698, 0.2283, 0.7225, 0.2561, 0.3661, 0.8169, 0.3661, 0.8539, 0.3683, 0.854, 0.3683, 0.8169, 0.5664, 0.9026, 0.5664, 0.8894, 0.5637, 0.8894, 0.5637, 0.9026, 0.3639, 0.8169, 0.3639, 0.854, 0.3661, 0.8539, 0.3661, 0.8169, 0.7901, 0.1791, 0.7656, 0.2069, 0.7676, 0.2086, 0.7921, 0.1808, 0.7941, 0.1826, 0.7696, 0.2104, 0.7711, 0.2117, 0.7956, 0.1838, 0.7921, 0.1808, 0.7676, 0.2086, 0.7696, 0.2104, 0.7941, 0.1826, 0.7887, 0.1778, 0.7642, 0.2056, 0.7656, 0.2069, 0.7901, 0.1791, 0.3353, 0.8706, 0.3331, 0.8701, 0.3331, 0.8791, 0.3353, 0.8797, 0.698, 0.2283, 0.6916, 0.2191, 0.6888, 0.2191, 0.696, 0.23, 0.3331, 0.854, 0.3331, 0.8701, 0.3353, 0.8706, 0.3353, 0.8539, 0.7676, 0.2086, 0.7604, 0.2196, 0.7631, 0.2196, 0.7696, 0.2104, 0.7656, 0.2069, 0.7577, 0.2196, 0.7604, 0.2196, 0.7676, 0.2086, 0.7642, 0.2056, 0.7557, 0.2196, 0.7577, 0.2196, 0.7656, 0.2069, 0.7696, 0.2104, 0.7631, 0.2196, 0.7651, 0.2196, 0.7711, 0.2117, 0.696, 0.23, 0.6888, 0.2191, 0.6861, 0.2191, 0.6941, 0.2318, 0.3353, 0.8539, 0.3353, 0.8706, 0.3374, 0.8701, 0.3374, 0.854, 0.3639, 0.854, 0.3639, 0.8638, 0.3661, 0.8633, 0.3661, 0.8539, 0.6995, 0.227, 0.6936, 0.219, 0.6916, 0.2191, 0.698, 0.2283, 0.5125, 0.9083, 0.5147, 0.908, 0.5147, 0.9002, 0.5125, 0.9004, 0.7651, 0.2196, 0.7631, 0.2196, 0.7595, 0.2267, 0.7616, 0.2262, 0.6861, 0.2191, 0.6888, 0.2191, 0.6852, 0.2115, 0.6824, 0.2109, 0.3374, 0.8701, 0.3353, 0.8706, 0.3353, 0.8797, 0.3374, 0.8791, 0.6916, 0.2191, 0.6936, 0.219, 0.69, 0.2124, 0.688, 0.212, 0.3661, 0.8633, 0.3639, 0.8638, 0.3639, 0.8711, 0.3661, 0.8705, 0.7577, 0.2196, 0.7557, 0.2196, 0.7519, 0.2282, 0.754, 0.2278, 0.6841, 0.2191, 0.6861, 0.2191, 0.6824, 0.2109, 0.6804, 0.2105, 0.7631, 0.2196, 0.7604, 0.2196, 0.7568, 0.2272, 0.7595, 0.2267, 0.6888, 0.2191, 0.6916, 0.2191, 0.688, 0.212, 0.6852, 0.2115, 0.7604, 0.2196, 0.7577, 0.2196, 0.754, 0.2278, 0.7568, 0.2272, 0.3683, 0.8638, 0.3661, 0.8633, 0.3661, 0.8705, 0.3683, 0.8711, 0.7583, 0.2462, 0.7557, 0.2475, 0.762, 0.2548, 0.7638, 0.2524, 0.397, 0.8169, 0.3948, 0.8172, 0.3948, 0.8261, 0.397, 0.8258, 0.7598, 0.2354, 0.7578, 0.2361, 0.7609, 0.2449, 0.7628, 0.2439, 0.6809, 0.2006, 0.6836, 0.2016, 0.6868, 0.1925, 0.6842, 0.1911, 0.3992, 0.8172, 0.397, 0.8169, 0.397, 0.8258, 0.3992, 0.8261, 0.6863, 0.2025, 0.6883, 0.2033, 0.6913, 0.1948, 0.6894, 0.1938, 0.5147, 0.908, 0.5169, 0.9083, 0.5169, 0.9004, 0.5147, 0.9002, 0.7525, 0.2381, 0.7505, 0.2388, 0.7538, 0.2485, 0.7557, 0.2475, 0.679, 0.1999, 0.6809, 0.2006, 0.6842, 0.1911, 0.6823, 0.1902, 0.7578, 0.2361, 0.7552, 0.2371, 0.7583, 0.2462, 0.7609, 0.2449, 0.6836, 0.2016, 0.6863, 0.2025, 0.6894, 0.1938, 0.6868, 0.1925, 0.7552, 0.2371, 0.7525, 0.2381, 0.7557, 0.2475, 0.7583, 0.2462, 0.6922, 0.1863, 0.694, 0.1886, 0.7017, 0.1855, 0.7013, 0.1827, 0.5125, 0.9004, 0.5147, 0.9002, 0.5147, 0.8945, 0.5125, 0.8944, 0.397, 0.8258, 0.3948, 0.8261, 0.3948, 0.8365, 0.397, 0.8365, 0.7628, 0.2439, 0.7609, 0.2449, 0.7656, 0.2501, 0.7669, 0.2483, 0.6842, 0.1911, 0.6868, 0.1925, 0.6922, 0.1863, 0.6904, 0.1839, 0.3992, 0.8261, 0.397, 0.8258, 0.397, 0.8365, 0.3992, 0.8365, 0.6894, 0.1938, 0.6913, 0.1948, 0.6954, 0.1904, 0.694, 0.1886, 0.5147, 0.9002, 0.5169, 0.9004, 0.5169, 0.8944, 0.5147, 0.8945, 0.7557, 0.2475, 0.7538, 0.2485, 0.7607, 0.2565, 0.762, 0.2548, 0.6823, 0.1902, 0.6842, 0.1911, 0.6904, 0.1839, 0.6891, 0.1822, 0.7609, 0.2449, 0.7583, 0.2462, 0.7638, 0.2524, 0.7656, 0.2501, 0.6868, 0.1925, 0.6894, 0.1938, 0.694, 0.1886, 0.6922, 0.1863, 0.7013, 0.1827, 0.7017, 0.1855, 0.7104, 0.185, 0.7113, 0.1825, 0.7638, 0.2524, 0.762, 0.2548, 0.7725, 0.2588, 0.7729, 0.256, 0.5125, 0.8944, 0.5147, 0.8945, 0.5147, 0.8881, 0.5125, 0.8877, 0.397, 0.8365, 0.3948, 0.8365, 0.3948, 0.8481, 0.397, 0.8486, 0.7669, 0.2483, 0.7656, 0.2501, 0.7733, 0.2532, 0.7735, 0.2511, 0.6904, 0.1839, 0.6922, 0.1863, 0.7013, 0.1827, 0.701, 0.1798, 0.3992, 0.8365, 0.397, 0.8365, 0.397, 0.8486, 0.3992, 0.8481, 0.694, 0.1886, 0.6954, 0.1904, 0.702, 0.1876, 0.7017, 0.1855, 0.5147, 0.8945, 0.5169, 0.8944, 0.5169, 0.8877, 0.5147, 0.8881, 0.762, 0.2548, 0.7607, 0.2565, 0.7723, 0.2609, 0.7725, 0.2588, 0.6891, 0.1822, 0.6904, 0.1839, 0.701, 0.1798, 0.7007, 0.1778, 0.7656, 0.2501, 0.7638, 0.2524, 0.7729, 0.256, 0.7733, 0.2532, 0.782, 0.2537, 0.7829, 0.2562, 0.7922, 0.2518, 0.7903, 0.25, 0.7729, 0.256, 0.7725, 0.2588, 0.7839, 0.2588, 0.7829, 0.2562, 0.5125, 0.8877, 0.5147, 0.8881, 0.5147, 0.882, 0.5125, 0.8814, 0.397, 0.8486, 0.3948, 0.8481, 0.3948, 0.8572, 0.397, 0.8579, 0.7735, 0.2511, 0.7733, 0.2532, 0.782, 0.2537, 0.7813, 0.2518, 0.701, 0.1798, 0.7013, 0.1827, 0.7113, 0.1825, 0.7123, 0.1799, 0.3992, 0.8481, 0.397, 0.8486, 0.397, 0.8579, 0.3992, 0.8572, 0.7017, 0.1855, 0.702, 0.1876, 0.7097, 0.1869, 0.7104, 0.185, 0.5147, 0.8881, 0.5169, 0.8877, 0.5169, 0.8814, 0.5147, 0.882, 0.7725, 0.2588, 0.7723, 0.2609, 0.7846, 0.2606, 0.7839, 0.2588, 0.7007, 0.1778, 0.701, 0.1798, 0.7123, 0.1799, 0.713, 0.1781, 0.7733, 0.2532, 0.7729, 0.256, 0.7829, 0.2562, 0.782, 0.2537, 0.9103, 0.5183, 0.9103, 0.5167, 0.9088, 0.5167, 0.9088, 0.5183, 0.7113, 0.1825, 0.7104, 0.185, 0.7187, 0.1887, 0.7207, 0.1869, 0.7829, 0.2562, 0.7839, 0.2588, 0.7942, 0.2536, 0.7922, 0.2518, 0.5906, 0.9365, 0.5928, 0.9361, 0.5928, 0.9291, 0.5906, 0.9291, 0.0462, 0.9707, 0.04402, 0.9711, 0.04402, 0.9827, 0.0462, 0.9827, 0.7813, 0.2518, 0.782, 0.2537, 0.7903, 0.25, 0.7889, 0.2486, 0.7123, 0.1799, 0.7113, 0.1825, 0.7207, 0.1869, 0.7226, 0.1851, 0.04838, 0.9711, 0.0462, 0.9707, 0.0462, 0.9827, 0.04838, 0.9827, 0.7104, 0.185, 0.7097, 0.1869, 0.7173, 0.1901, 0.7187, 0.1887, 0.5928, 0.9361, 0.595, 0.9365, 0.595, 0.9291, 0.5928, 0.9291, 0.7839, 0.2588, 0.7846, 0.2606, 0.7956, 0.255, 0.7942, 0.2536, 0.713, 0.1781, 0.7123, 0.1799, 0.7226, 0.1851, 0.724, 0.1837, 0.7568, 0.2272, 0.754, 0.2278, 0.7525, 0.2381, 0.7552, 0.2371, 0.6852, 0.2115, 0.688, 0.212, 0.6863, 0.2025, 0.6836, 0.2016, 0.7595, 0.2267, 0.7568, 0.2272, 0.7552, 0.2371, 0.7578, 0.2361, 0.6804, 0.2105, 0.6824, 0.2109, 0.6809, 0.2006, 0.679, 0.1999, 0.754, 0.2278, 0.7519, 0.2282, 0.7505, 0.2388, 0.7525, 0.2381, 0.3661, 0.8705, 0.3639, 0.8711, 0.3639, 0.879, 0.3661, 0.8783, 0.688, 0.212, 0.69, 0.2124, 0.6883, 0.2033, 0.6863, 0.2025, 0.3374, 0.8791, 0.3353, 0.8797, 0.3353, 0.8888, 0.3374, 0.8882, 0.6824, 0.2109, 0.6852, 0.2115, 0.6836, 0.2016, 0.6809, 0.2006, 0.7616, 0.2262, 0.7595, 0.2267, 0.7578, 0.2361, 0.7598, 0.2354, 0.3353, 0.8797, 0.3331, 0.8791, 0.3331, 0.8882, 0.3353, 0.8888, 0.3683, 0.8711, 0.3661, 0.8705, 0.3661, 0.8783, 0.3683, 0.879, 0.7649, 0.9664, 0.7668, 0.9649, 0.7663, 0.9646, 0.7643, 0.9662, 0.7664, 0.9745, 0.7649, 0.9736, 0.7643, 0.9736, 0.7663, 0.9748, 0.7638, 0.9688, 0.7649, 0.9664, 0.7643, 0.9662, 0.7632, 0.9687, 0.7681, 0.9743, 0.7664, 0.9745, 0.7663, 0.9748, 0.7686, 0.9746, 0.7638, 0.9715, 0.7638, 0.9688, 0.7632, 0.9687, 0.7632, 0.9714, 0.7699, 0.9728, 0.7681, 0.9743, 0.7686, 0.9746, 0.7705, 0.973, 0.7649, 0.9736, 0.7638, 0.9715, 0.7632, 0.9714, 0.7643, 0.9736, 0.771, 0.9704, 0.7699, 0.9728, 0.7705, 0.973, 0.7717, 0.9705, 0.7668, 0.9649, 0.7685, 0.9648, 0.7686, 0.9644, 0.7663, 0.9646, 0.7685, 0.9648, 0.77, 0.9656, 0.7705, 0.9656, 0.7686, 0.9644, 0.77, 0.9656, 0.771, 0.9677, 0.7717, 0.9678, 0.7705, 0.9656, 0.771, 0.9677, 0.771, 0.9704, 0.7717, 0.9705, 0.7717, 0.9678, 0.1849, 0.9767, 0.186, 0.9743, 0.186, 0.9717, 0.1849, 0.9696, 0.1834, 0.9687, 0.1817, 0.9688, 0.1799, 0.9703, 0.1788, 0.9727, 0.1788, 0.9754, 0.1798, 0.9775, 0.1813, 0.9784, 0.183, 0.9782, 0.8865, 0.9233, 0.8865, 0.9251, 0.888, 0.9251, 0.888, 0.9233, 0.5933, 0.8894, 0.5933, 0.8913, 0.5948, 0.8913, 0.5948, 0.8894, 0.8865, 0.9181, 0.8865, 0.9207, 0.888, 0.9207, 0.888, 0.9181, 0.5933, 0.8939, 0.5933, 0.8965, 0.5948, 0.8965, 0.5948, 0.8939, 0.8865, 0.9207, 0.8865, 0.9233, 0.888, 0.9233, 0.888, 0.9207, 0.9103, 0.52, 0.9103, 0.5183, 0.9088, 0.5183, 0.9088, 0.52, 0.8822, 0.5183, 0.8823, 0.5167, 0.8807, 0.5167, 0.8807, 0.5183, 0.8865, 0.9163, 0.8865, 0.9181, 0.888, 0.9181, 0.888, 0.9163, 0.5933, 0.8913, 0.5933, 0.8939, 0.5948, 0.8939, 0.5948, 0.8913, 0.8823, 0.52, 0.8822, 0.5183, 0.8807, 0.5183, 0.8807, 0.52, 0.5933, 0.8965, 0.5933, 0.8983, 0.5948, 0.8983, 0.5948, 0.8965, 0.6282, 0.9396, 0.6309, 0.9375, 0.6307, 0.9362, 0.6287, 0.9377, 0.631, 0.9269, 0.6291, 0.9257, 0.6287, 0.9276, 0.6307, 0.9288, 0.6309, 0.9375, 0.6326, 0.9339, 0.6318, 0.9337, 0.6307, 0.9362, 0.6291, 0.9257, 0.6269, 0.926, 0.6264, 0.9278, 0.6287, 0.9276, 0.6326, 0.9339, 0.6326, 0.93, 0.6318, 0.931, 0.6318, 0.9337, 0.6269, 0.926, 0.6241, 0.9281, 0.6244, 0.9294, 0.6264, 0.9278, 0.6326, 0.93, 0.631, 0.9269, 0.6307, 0.9288, 0.6318, 0.931, 0.6241, 0.9281, 0.6225, 0.9317, 0.6233, 0.9318, 0.6244, 0.9294, 0.626, 0.9398, 0.6282, 0.9396, 0.6287, 0.9377, 0.6264, 0.938, 0.6241, 0.9387, 0.626, 0.9398, 0.6264, 0.938, 0.6244, 0.9368, 0.6225, 0.9356, 0.6241, 0.9387, 0.6244, 0.9368, 0.6233, 0.9346, 0.6225, 0.9317, 0.6225, 0.9356, 0.6233, 0.9346, 0.6233, 0.9318, 0.6692, 0.9317, 0.6676, 0.9281, 0.6648, 0.926, 0.6626, 0.9257, 0.6607, 0.9269, 0.6591, 0.93, 0.6591, 0.9339, 0.6607, 0.9375, 0.6635, 0.9396, 0.6657, 0.9398, 0.6676, 0.9387, 0.6692, 0.9356, 0.6929, 0.9664, 0.6929, 0.9795, 0.6951, 0.9795, 0.6951, 0.9663, 0.4727, 0.9025, 0.4727, 0.8894, 0.47, 0.8894, 0.47, 0.9025, 0.556, 0.9026, 0.556, 0.8894, 0.5533, 0.8894, 0.5533, 0.9026, 0.4662, 0.9025, 0.4662, 0.8894, 0.4624, 0.8894, 0.4624, 0.9025, 0.5637, 0.9026, 0.5637, 0.8894, 0.5599, 0.8894, 0.5599, 0.9026, 0.47, 0.9025, 0.47, 0.8894, 0.4662, 0.8894, 0.4662, 0.9025, 0.6951, 0.9663, 0.6951, 0.9795, 0.6972, 0.9795, 0.6972, 0.9664, 0.01326, 0.9707, 0.01326, 0.9839, 0.01538, 0.9839, 0.01538, 0.9707, 0.4624, 0.9025, 0.4624, 0.8894, 0.4597, 0.8894, 0.4597, 0.9025, 0.5599, 0.9026, 0.5599, 0.8894, 0.556, 0.8894, 0.556, 0.9026, 0.01538, 0.9707, 0.01538, 0.9839, 0.0175, 0.9839, 0.0175, 0.9707, 0.5233, 0.9424, 0.5233, 0.9393, 0.5219, 0.9366, 0.5194, 0.935, 0.5165, 0.9348, 0.514, 0.9363, 0.5125, 0.9389, 0.5125, 0.942, 0.514, 0.9447, 0.5165, 0.9464, 0.5194, 0.9465, 0.5219, 0.9451, 0.5933, 0.9771, 0.5948, 0.9771, 0.5948, 0.9763, 0.5933, 0.9763, 0.732, 0.2874, 0.732, 0.2874, 0.732, 0.2874, 0.732, 0.2874, 0.732, 0.2874, 0.732, 0.2874, 0.732, 0.2874, 0.732, 0.2874, 0.732, 0.2874, 0.732, 0.2874, 0.732, 0.2874, 0.732, 0.2874, 0.732, 0.2874, 0.732, 0.2874, 0.732, 0.2874, 0.732, 0.2874, 0.732, 0.2874, 0.732, 0.2874, 0.732, 0.2874, 0.732, 0.2874, 0.732, 0.2874, 0.732, 0.2874, 0.732, 0.2874, 0.732, 0.2874, 0.732, 0.2874, 0.732, 0.2874, 0.732, 0.2874, 0.732, 0.2874, 0.732, 0.2874, 0.732, 0.2874, 0.732, 0.2874, 0.732, 0.2874, 0.732, 0.2874, 0.732, 0.2874, 0.732, 0.2874, 0.732, 0.2874, 0.732, 0.2874, 0.732, 0.2874, 0.732, 0.2874, 0.732, 0.2874, 0.732, 0.2874, 0.732, 0.2874, 0.732, 0.2874, 0.732, 0.2874, 0.732, 0.2874, 0.732, 0.2874, 0.732, 0.2874, 0.732, 0.2874, 0.5873, 0.9763, 0.5889, 0.9763, 0.5889, 0.9708, 0.5873, 0.9709, 0.5873, 0.9771, 0.5889, 0.9771, 0.5889, 0.9763, 0.5873, 0.9763, 0.9607, 0.954, 0.9586, 0.954, 0.9586, 0.9549, 0.9607, 0.9549, 0.9564, 0.954, 0.9548, 0.954, 0.9548, 0.9549, 0.9564, 0.9549, 0.5779, 0.2686, 0.5777, 0.2706, 0.5785, 0.2707, 0.5787, 0.2687, 0.5889, 0.9771, 0.5911, 0.9771, 0.5911, 0.9763, 0.5889, 0.9763, 0.4268, 0.8386, 0.4269, 0.8406, 0.4277, 0.8405, 0.4276, 0.8385, 0.5777, 0.2706, 0.5775, 0.2726, 0.5784, 0.2727, 0.5785, 0.2707, 0.5911, 0.9771, 0.5933, 0.9771, 0.5933, 0.9763, 0.5911, 0.9763, 0.4269, 0.8406, 0.4271, 0.8425, 0.4279, 0.8425, 0.4277, 0.8405, 0.9623, 0.954, 0.9607, 0.954, 0.9607, 0.9549, 0.9623, 0.9549, 0.9586, 0.954, 0.9564, 0.954, 0.9564, 0.9549, 0.9586, 0.9549, 0.8251, 0.9629, 0.8251, 0.9599, 0.815, 0.9599, 0.815, 0.9629, 0.8252, 0.9682, 0.8251, 0.966, 0.815, 0.966, 0.8151, 0.9682, 0.9198, 0.974, 0.917, 0.9741, 0.917, 0.9842, 0.9198, 0.9841, 0.9623, 0.2623, 0.9623, 0.2653, 0.9724, 0.2653, 0.9724, 0.2623, 0.07766, 0.9707, 0.07489, 0.9708, 0.07489, 0.9809, 0.07766, 0.9808, 0.9226, 0.9741, 0.9198, 0.974, 0.9198, 0.9841, 0.9226, 0.9842, 0.9623, 0.2593, 0.9623, 0.2623, 0.9724, 0.2623, 0.9724, 0.2593, 0.08043, 0.9708, 0.07766, 0.9707, 0.07766, 0.9808, 0.08043, 0.9809, 0.8251, 0.9599, 0.8252, 0.9577, 0.8151, 0.9577, 0.815, 0.9599, 0.8251, 0.966, 0.8251, 0.9629, 0.815, 0.9629, 0.815, 0.966, 0.9623, 0.2571, 0.9623, 0.2593, 0.9724, 0.2593, 0.9724, 0.2571, 0.9623, 0.2653, 0.9623, 0.2675, 0.9724, 0.2675, 0.9724, 0.2653, 0.4332, 0.942, 0.4317, 0.9393, 0.4306, 0.9404, 0.4317, 0.9424, 0.4317, 0.9477, 0.4332, 0.9451, 0.4317, 0.9446, 0.4306, 0.9465, 0.4264, 0.9375, 0.4239, 0.9389, 0.425, 0.9402, 0.4268, 0.9391, 0.4224, 0.9447, 0.4239, 0.9474, 0.425, 0.9462, 0.4239, 0.9443, 0.4292, 0.9492, 0.4317, 0.9477, 0.4306, 0.9465, 0.4288, 0.9475, 0.4292, 0.9376, 0.4264, 0.9375, 0.4268, 0.9391, 0.4288, 0.9392, 0.4224, 0.9416, 0.4224, 0.9447, 0.4239, 0.9443, 0.4239, 0.942, 0.4264, 0.9491, 0.4292, 0.9492, 0.4288, 0.9475, 0.4268, 0.9474, 0.4317, 0.9393, 0.4292, 0.9376, 0.4288, 0.9392, 0.4306, 0.9404, 0.4332, 0.9451, 0.4332, 0.942, 0.4317, 0.9424, 0.4317, 0.9446, 0.4239, 0.9389, 0.4224, 0.9416, 0.4239, 0.942, 0.425, 0.9402, 0.4239, 0.9474, 0.4264, 0.9491, 0.4268, 0.9474, 0.425, 0.9462, 0.9586, 0.9603, 0.9586, 0.9684, 0.9607, 0.968, 0.9607, 0.9603, 0.9607, 0.9549, 0.9586, 0.9549, 0.9586, 0.9603, 0.9607, 0.9603, 0.9564, 0.9549, 0.9548, 0.9549, 0.9548, 0.9603, 0.9564, 0.9603, 0.5787, 0.2687, 0.5785, 0.2707, 0.5839, 0.2711, 0.5841, 0.2692, 0.5889, 0.9763, 0.5911, 0.9763, 0.5911, 0.9708, 0.5889, 0.9708, 0.4276, 0.8385, 0.4277, 0.8405, 0.4332, 0.84, 0.433, 0.838, 0.5785, 0.2707, 0.5784, 0.2727, 0.5838, 0.2731, 0.5839, 0.2711, 0.5911, 0.9763, 0.5933, 0.9763, 0.5933, 0.9708, 0.5911, 0.9708, 0.4277, 0.8405, 0.4279, 0.8425, 0.4334, 0.842, 0.4332, 0.84, 0.9623, 0.9549, 0.9607, 0.9549, 0.9607, 0.9603, 0.9623, 0.9603, 0.9586, 0.9549, 0.9564, 0.9549, 0.9564, 0.9603, 0.9586, 0.9603, 0.5933, 0.9763, 0.5948, 0.9763, 0.5948, 0.9709, 0.5933, 0.9708, 0.9548, 0.9603, 0.9548, 0.9668, 0.9564, 0.968, 0.9564, 0.9603, 0.5839, 0.2711, 0.5891, 0.2703, 0.5877, 0.2688, 0.5841, 0.2692, 0.5911, 0.9708, 0.5911, 0.9688, 0.5889, 0.9684, 0.5889, 0.9708, 0.4332, 0.84, 0.4383, 0.8409, 0.4397, 0.8394, 0.433, 0.838, 0.5838, 0.2731, 0.5905, 0.2718, 0.5891, 0.2703, 0.5839, 0.2711, 0.5933, 0.9708, 0.5933, 0.9684, 0.5911, 0.9688, 0.5911, 0.9708, 0.4334, 0.842, 0.437, 0.8423, 0.4383, 0.8409, 0.4332, 0.84, 0.9607, 0.9603, 0.9607, 0.968, 0.9623, 0.9668, 0.9623, 0.9603, 0.5948, 0.9709, 0.5948, 0.9673, 0.5933, 0.9684, 0.5933, 0.9708, 0.5889, 0.9708, 0.5889, 0.9684, 0.5873, 0.9673, 0.5873, 0.9709, 0.5877, 0.2688, 0.5887, 0.268, 0.5873, 0.2675, 0.5868, 0.2677, 0.9564, 0.9603, 0.9564, 0.968, 0.9586, 0.9684, 0.9586, 0.9603, 0.5915, 0.2729, 0.5939, 0.27, 0.5925, 0.2695, 0.5905, 0.2718, 0.436, 0.8434, 0.4366, 0.8437, 0.4379, 0.8432, 0.437, 0.8423, 0.5571, 0.838, 0.5571, 0.8413, 0.5592, 0.8415, 0.5593, 0.8384, 0.4397, 0.8394, 0.4417, 0.8417, 0.4431, 0.8412, 0.4408, 0.8383, 0.5891, 0.2703, 0.5906, 0.2687, 0.5887, 0.268, 0.5877, 0.2688, 0.5911, 0.9688, 0.5911, 0.9684, 0.5889, 0.9678, 0.5889, 0.9684, 0.4383, 0.8409, 0.4398, 0.8424, 0.4417, 0.8417, 0.4397, 0.8394, 0.5891, 0.2703, 0.5905, 0.2718, 0.5925, 0.2695, 0.5906, 0.2687, 0.5933, 0.9684, 0.5933, 0.9678, 0.5911, 0.9684, 0.5911, 0.9688, 0.437, 0.8423, 0.4379, 0.8432, 0.4398, 0.8424, 0.4383, 0.8409, 0.4417, 0.8417, 0.4398, 0.8424, 0.4405, 0.8442, 0.4426, 0.844, 0.4426, 0.844, 0.4405, 0.8442, 0.4405, 0.8442, 0.4426, 0.8441, 0.5906, 0.2687, 0.5925, 0.2695, 0.5933, 0.2671, 0.5913, 0.2669, 0.6965, 0.9295, 0.6967, 0.9273, 0.6957, 0.9273, 0.6957, 0.9295, 0.4398, 0.8424, 0.4379, 0.8432, 0.4385, 0.8445, 0.4405, 0.8442, 0.5608, 0.8419, 0.5592, 0.8415, 0.5592, 0.8442, 0.5608, 0.8443, 0.5571, 0.8413, 0.5549, 0.8415, 0.5549, 0.8442, 0.5571, 0.8442, 0.6967, 0.9273, 0.6971, 0.9257, 0.6958, 0.9257, 0.6957, 0.9273, 0.6971, 0.9332, 0.6967, 0.9316, 0.6957, 0.9316, 0.6958, 0.9332, 0.5592, 0.8415, 0.5571, 0.8413, 0.5571, 0.8442, 0.5592, 0.8442, 0.5549, 0.8415, 0.5533, 0.8419, 0.5533, 0.8443, 0.5549, 0.8442, 0.5887, 0.268, 0.5906, 0.2687, 0.5913, 0.2669, 0.5893, 0.2667, 0.6967, 0.9316, 0.6965, 0.9295, 0.6957, 0.9295, 0.6957, 0.9316, 0.8494, 0.5208, 0.8502, 0.522, 0.8511, 0.5226, 0.8521, 0.5225, 0.8533, 0.5218, 0.8542, 0.5202, 0.8542, 0.5185, 0.8535, 0.5172, 0.8525, 0.5167, 0.8515, 0.5167, 0.8503, 0.5175, 0.8494, 0.519, 0.5913, 0.2669, 0.5933, 0.2671, 0.5933, 0.2671, 0.5913, 0.2669, 0.7246, 0.9824, 0.7245, 0.9802, 0.7245, 0.9802, 0.7245, 0.9824, 0.3278, 0.9795, 0.3278, 0.9815, 0.3279, 0.9815, 0.3278, 0.9795, 0.5608, 0.8443, 0.5592, 0.8442, 0.5592, 0.8443, 0.5608, 0.8443, 0.5571, 0.8442, 0.5549, 0.8442, 0.5549, 0.8443, 0.5571, 0.8443, 0.7245, 0.9802, 0.7245, 0.9786, 0.7245, 0.9786, 0.7245, 0.9802, 0.7245, 0.9861, 0.7245, 0.9845, 0.7245, 0.9845, 0.7245, 0.9861, 0.5592, 0.8442, 0.5571, 0.8442, 0.5571, 0.8443, 0.5592, 0.8443, 0.5549, 0.8442, 0.5533, 0.8443, 0.5533, 0.8443, 0.5549, 0.8443, 0.9867, 0.8164, 0.9867, 0.8143, 0.9867, 0.8143, 0.9867, 0.8164, 0.7245, 0.9845, 0.7246, 0.9824, 0.7245, 0.9824, 0.7245, 0.9845, 0.5555, 0.8629, 0.5571, 0.8629, 0.5571, 0.8443, 0.5549, 0.8443, 0.5544, 0.8629, 0.5555, 0.8629, 0.5549, 0.8443, 0.5533, 0.8443, 0.4421, 0.8628, 0.4431, 0.8627, 0.4426, 0.8441, 0.4405, 0.8442, 0.4411, 0.8629, 0.4421, 0.8628, 0.4405, 0.8442, 0.4385, 0.8444, 0.8579, 0.9349, 0.859, 0.9349, 0.86, 0.9163, 0.8584, 0.9163, 0.8562, 0.9349, 0.8579, 0.9349, 0.8584, 0.9163, 0.8562, 0.9163, 0.8546, 0.9349, 0.8562, 0.9349, 0.8562, 0.9163, 0.8541, 0.9163, 0.8535, 0.9349, 0.8546, 0.9349, 0.8541, 0.9163, 0.8525, 0.9163, 0.5929, 0.2484, 0.5919, 0.2483, 0.5893, 0.2668, 0.5913, 0.2669, 0.5939, 0.2485, 0.5929, 0.2484, 0.5913, 0.2669, 0.5933, 0.2671, 0.5588, 0.8629, 0.5599, 0.8629, 0.5608, 0.8443, 0.5592, 0.8443, 0.5571, 0.8629, 0.5588, 0.8629, 0.5592, 0.8443, 0.5571, 0.8443, 0.5641, 0.9367, 0.5641, 0.9336, 0.5627, 0.9309, 0.5602, 0.9292, 0.5573, 0.9291, 0.5548, 0.9305, 0.5533, 0.9332, 0.5533, 0.9363, 0.5548, 0.939, 0.5573, 0.9407, 0.5602, 0.9408, 0.5627, 0.9393, 0.5549, 0.9673, 0.5533, 0.9673, 0.5533, 0.9681, 0.5549, 0.9681, 0.7585, 0.2874, 0.7585, 0.2874, 0.7585, 0.2874, 0.7585, 0.2874, 0.7585, 0.2874, 0.7585, 0.2874, 0.7585, 0.2874, 0.7585, 0.2874, 0.7585, 0.2874, 0.7585, 0.2874, 0.7585, 0.2874, 0.7585, 0.2874, 0.7585, 0.2874, 0.7585, 0.2874, 0.7585, 0.2874, 0.7585, 0.2874, 0.7585, 0.2874, 0.7585, 0.2874, 0.7585, 0.2874, 0.7585, 0.2874, 0.7585, 0.2874, 0.7585, 0.2874, 0.7585, 0.2874, 0.7585, 0.2874, 0.7585, 0.2874, 0.7585, 0.2874, 0.7585, 0.2874, 0.7585, 0.2874, 0.7585, 0.2874, 0.7585, 0.2874, 0.7585, 0.2874, 0.7585, 0.2874, 0.7585, 0.2874, 0.7585, 0.2874, 0.7585, 0.2874, 0.7585, 0.2874, 0.7585, 0.2874, 0.7585, 0.2874, 0.7585, 0.2874, 0.7585, 0.2874, 0.7585, 0.2874, 0.7585, 0.2874, 0.7585, 0.2874, 0.7585, 0.2874, 0.7585, 0.2874, 0.7585, 0.2874, 0.7585, 0.2874, 0.7585, 0.2874, 0.5608, 0.9681, 0.5593, 0.9681, 0.5593, 0.9736, 0.5608, 0.9736, 0.5608, 0.9673, 0.5593, 0.9673, 0.5593, 0.9681, 0.5608, 0.9681, 0.3655, 0.9613, 0.3677, 0.9613, 0.3677, 0.9605, 0.3655, 0.9605, 0.3699, 0.9613, 0.3714, 0.9613, 0.3714, 0.9605, 0.3699, 0.9605, 0.47, 0.8584, 0.4698, 0.8603, 0.4706, 0.8604, 0.4708, 0.8584, 0.5593, 0.9673, 0.5571, 0.9673, 0.5571, 0.9681, 0.5593, 0.9681, 0.6204, 0.2488, 0.6206, 0.2508, 0.6214, 0.2508, 0.6212, 0.2488, 0.4698, 0.8603, 0.4697, 0.8623, 0.4705, 0.8624, 0.4706, 0.8604, 0.5571, 0.9673, 0.5549, 0.9673, 0.5549, 0.9681, 0.5571, 0.9681, 0.6206, 0.2508, 0.6208, 0.2528, 0.6216, 0.2527, 0.6214, 0.2508, 0.3639, 0.9613, 0.3655, 0.9613, 0.3655, 0.9605, 0.3639, 0.9605, 0.3677, 0.9613, 0.3699, 0.9613, 0.3699, 0.9605, 0.3677, 0.9605, 0.8626, 0.9666, 0.8626, 0.9636, 0.8525, 0.9636, 0.8525, 0.9666, 0.8626, 0.9718, 0.8626, 0.9696, 0.8525, 0.9696, 0.8525, 0.9718, 0.4625, 0.9726, 0.4597, 0.9726, 0.4597, 0.9827, 0.4625, 0.9827, 0.9426, 0.5122, 0.9426, 0.5152, 0.9527, 0.5152, 0.9527, 0.5122, 0.5153, 0.973, 0.5125, 0.973, 0.5125, 0.9832, 0.5153, 0.9831, 0.4652, 0.9726, 0.4625, 0.9726, 0.4625, 0.9827, 0.4652, 0.9827, 0.9426, 0.5092, 0.9426, 0.5122, 0.9527, 0.5122, 0.9527, 0.5092, 0.5181, 0.973, 0.5153, 0.973, 0.5153, 0.9831, 0.5181, 0.9832, 0.8626, 0.9636, 0.8626, 0.9614, 0.8525, 0.9614, 0.8525, 0.9636, 0.8626, 0.9696, 0.8626, 0.9666, 0.8525, 0.9666, 0.8525, 0.9696, 0.9426, 0.507, 0.9426, 0.5092, 0.9527, 0.5092, 0.9527, 0.507, 0.9426, 0.5152, 0.9426, 0.5174, 0.9527, 0.5174, 0.9527, 0.5152, 0.3013, 0.9458, 0.3013, 0.9489, 0.3028, 0.9484, 0.3028, 0.9462, 0.3052, 0.9414, 0.3027, 0.9431, 0.3038, 0.9442, 0.3056, 0.943, 0.3052, 0.953, 0.3081, 0.9528, 0.3077, 0.9512, 0.3056, 0.9513, 0.312, 0.9484, 0.312, 0.9453, 0.3105, 0.9458, 0.3105, 0.9481, 0.3081, 0.9413, 0.3052, 0.9414, 0.3056, 0.943, 0.3077, 0.9429, 0.3027, 0.9515, 0.3052, 0.953, 0.3056, 0.9513, 0.3038, 0.9503, 0.3106, 0.9512, 0.312, 0.9484, 0.3105, 0.9481, 0.3095, 0.95, 0.3106, 0.9427, 0.3081, 0.9413, 0.3077, 0.9429, 0.3095, 0.944, 0.3013, 0.9489, 0.3027, 0.9515, 0.3038, 0.9503, 0.3028, 0.9484, 0.3027, 0.9431, 0.3013, 0.9458, 0.3028, 0.9462, 0.3038, 0.9442, 0.3081, 0.9528, 0.3106, 0.9512, 0.3095, 0.95, 0.3077, 0.9512, 0.312, 0.9453, 0.3106, 0.9427, 0.3095, 0.944, 0.3105, 0.9458, 0.3677, 0.955, 0.3677, 0.947, 0.3655, 0.9474, 0.3655, 0.955, 0.3655, 0.9605, 0.3677, 0.9605, 0.3677, 0.955, 0.3655, 0.955, 0.3699, 0.9605, 0.3714, 0.9605, 0.3714, 0.955, 0.3699, 0.955, 0.4708, 0.8584, 0.4706, 0.8604, 0.4761, 0.8609, 0.4762, 0.8589, 0.5593, 0.9681, 0.5571, 0.9681, 0.5571, 0.9736, 0.5593, 0.9736, 0.6212, 0.2488, 0.6214, 0.2508, 0.6268, 0.2503, 0.6267, 0.2483, 0.4706, 0.8604, 0.4705, 0.8624, 0.4759, 0.8629, 0.4761, 0.8609, 0.5571, 0.9681, 0.5549, 0.9681, 0.5549, 0.9736, 0.5571, 0.9736, 0.6214, 0.2508, 0.6216, 0.2527, 0.627, 0.2523, 0.6268, 0.2503, 0.3639, 0.9605, 0.3655, 0.9605, 0.3655, 0.955, 0.3639, 0.955, 0.3677, 0.9605, 0.3699, 0.9605, 0.3699, 0.955, 0.3677, 0.955, 0.5549, 0.9681, 0.5533, 0.9681, 0.5533, 0.9736, 0.5549, 0.9736, 0.3714, 0.955, 0.3714, 0.9485, 0.3699, 0.9474, 0.3699, 0.955, 0.4761, 0.8609, 0.4812, 0.86, 0.4799, 0.8586, 0.4762, 0.8589, 0.5571, 0.9736, 0.5571, 0.9756, 0.5593, 0.976, 0.5593, 0.9736, 0.5933, 0.8626, 0.5932, 0.8595, 0.5911, 0.8596, 0.5911, 0.8629, 0.6268, 0.2503, 0.632, 0.2511, 0.6334, 0.2497, 0.6267, 0.2483, 0.4759, 0.8629, 0.4826, 0.8615, 0.4812, 0.86, 0.4761, 0.8609, 0.5549, 0.9736, 0.5549, 0.976, 0.5571, 0.9756, 0.5571, 0.9736, 0.627, 0.2523, 0.6306, 0.2526, 0.632, 0.2511, 0.6268, 0.2503, 0.3655, 0.955, 0.3655, 0.9474, 0.3639, 0.9485, 0.3639, 0.955, 0.5533, 0.9736, 0.5533, 0.9771, 0.5549, 0.976, 0.5549, 0.9736, 0.5593, 0.9736, 0.5593, 0.976, 0.5608, 0.9771, 0.5608, 0.9736, 0.4799, 0.8586, 0.4808, 0.8577, 0.4794, 0.8572, 0.4789, 0.8575, 0.3699, 0.955, 0.3699, 0.9474, 0.3677, 0.947, 0.3677, 0.955, 0.4836, 0.8626, 0.486, 0.8597, 0.4846, 0.8592, 0.4826, 0.8615, 0.6296, 0.2537, 0.6302, 0.254, 0.6316, 0.2534, 0.6306, 0.2526, 0.5911, 0.8629, 0.5911, 0.8596, 0.5889, 0.8595, 0.5889, 0.8625, 0.6334, 0.2497, 0.6354, 0.252, 0.6368, 0.2515, 0.6344, 0.2486, 0.4812, 0.86, 0.4827, 0.8585, 0.4808, 0.8577, 0.4799, 0.8586, 0.5571, 0.9756, 0.5571, 0.9761, 0.5593, 0.9766, 0.5593, 0.976, 0.6941, 0.2318, 0.6861, 0.2191, 0.6841, 0.2191, 0.6926, 0.2331, 0.632, 0.2511, 0.6334, 0.2527, 0.6354, 0.252, 0.6334, 0.2497, 0.4812, 0.86, 0.4826, 0.8615, 0.4846, 0.8592, 0.4827, 0.8585, 0.5549, 0.976, 0.5549, 0.9766, 0.5571, 0.9761, 0.5571, 0.9756, 0.6306, 0.2526, 0.6316, 0.2534, 0.6334, 0.2527, 0.632, 0.2511, 0.6354, 0.252, 0.6334, 0.2527, 0.6342, 0.2545, 0.6362, 0.2543, 0.6362, 0.2543, 0.6342, 0.2545, 0.6342, 0.2545, 0.6362, 0.2544, 0.4827, 0.8585, 0.4846, 0.8592, 0.4854, 0.8569, 0.4834, 0.8567, 0.8899, 0.9651, 0.8901, 0.963, 0.8891, 0.963, 0.8891, 0.9651, 0.6334, 0.2527, 0.6316, 0.2534, 0.6321, 0.2547, 0.6342, 0.2545, 0.5873, 0.8591, 0.5889, 0.8595, 0.5889, 0.8567, 0.5873, 0.8567, 0.5911, 0.8596, 0.5932, 0.8595, 0.5932, 0.8567, 0.5911, 0.8567, 0.8901, 0.963, 0.8905, 0.9614, 0.8892, 0.9614, 0.8891, 0.963, 0.8905, 0.9689, 0.8901, 0.9673, 0.8891, 0.9673, 0.8892, 0.9689, 0.5889, 0.8595, 0.5911, 0.8596, 0.5911, 0.8567, 0.5889, 0.8567, 0.5932, 0.8595, 0.5948, 0.8591, 0.5948, 0.8567, 0.5932, 0.8567, 0.4808, 0.8577, 0.4827, 0.8585, 0.4834, 0.8567, 0.4814, 0.8564, 0.8901, 0.9673, 0.8899, 0.9651, 0.8891, 0.9651, 0.8891, 0.9673, 0.819, 0.5218, 0.8203, 0.5225, 0.8213, 0.5226, 0.8222, 0.522, 0.8229, 0.5208, 0.8229, 0.519, 0.8221, 0.5175, 0.8209, 0.5167, 0.8198, 0.5167, 0.8189, 0.5172, 0.8182, 0.5185, 0.8182, 0.5202, 0.4834, 0.8567, 0.4854, 0.8569, 0.4854, 0.8568, 0.4834, 0.8567, 0.9867, 0.7555, 0.9867, 0.7576, 0.9867, 0.7576, 0.9867, 0.7555, 0.9867, 0.7878, 0.9867, 0.7858, 0.9867, 0.7858, 0.9867, 0.7878, 0.5873, 0.8567, 0.5889, 0.8567, 0.5889, 0.8566, 0.5873, 0.8566, 0.5911, 0.8567, 0.5932, 0.8567, 0.5932, 0.8566, 0.5911, 0.8566, 0.9867, 0.7576, 0.9867, 0.7592, 0.9867, 0.7592, 0.9867, 0.7576, 0.9867, 0.7517, 0.9867, 0.7533, 0.9867, 0.7533, 0.9867, 0.7517, 0.5889, 0.8567, 0.5911, 0.8567, 0.5911, 0.8566, 0.5889, 0.8566, 0.5932, 0.8567, 0.5948, 0.8567, 0.5948, 0.8567, 0.5932, 0.8566, 0.3013, 0.9815, 0.3013, 0.9795, 0.3013, 0.9795, 0.3013, 0.9815, 0.9867, 0.7533, 0.9867, 0.7555, 0.9867, 0.7555, 0.9867, 0.7533, 0.5928, 0.838, 0.5911, 0.838, 0.5911, 0.8566, 0.5932, 0.8566, 0.5939, 0.838, 0.5928, 0.838, 0.5932, 0.8566, 0.5948, 0.8567, 0.6358, 0.2731, 0.6368, 0.273, 0.6362, 0.2544, 0.6342, 0.2545, 0.6348, 0.2731, 0.6358, 0.2731, 0.6342, 0.2545, 0.6321, 0.2547, 0.9337, 0.2757, 0.9348, 0.2757, 0.9358, 0.2571, 0.9342, 0.2571, 0.932, 0.2757, 0.9337, 0.2757, 0.9342, 0.2571, 0.932, 0.2571, 0.9303, 0.2757, 0.932, 0.2757, 0.932, 0.2571, 0.9298, 0.2571, 0.9293, 0.2757, 0.9303, 0.2757, 0.9298, 0.2571, 0.9283, 0.2571, 0.485, 0.8381, 0.484, 0.838, 0.4814, 0.8565, 0.4834, 0.8567, 0.486, 0.8382, 0.485, 0.8381, 0.4834, 0.8567, 0.4854, 0.8568, 0.5895, 0.838, 0.5884, 0.838, 0.5873, 0.8566, 0.5889, 0.8566, 0.5911, 0.838, 0.5895, 0.838, 0.5889, 0.8566, 0.5911, 0.8566, 0.5549, 0.8384, 0.5549, 0.8415, 0.5571, 0.8413, 0.5571, 0.838, 0.679, 0.2874, 0.679, 0.2874, 0.679, 0.2874, 0.679, 0.2874, 0.679, 0.2874, 0.679, 0.2874, 0.4567, 0.288, 0.4567, 0.01326, 0.2483, 0.01326, 0.2483, 0.288, 0.9129, 0.5495, 0.815, 0.5495, 0.815, 0.7252, 0.9129, 0.7252, 0.9161, 0.3145, 0.8182, 0.3145, 0.8182, 0.4902, 0.9161, 0.4902, 0.8328, 0.2757, 0.8381, 0.2757, 0.8381, 0.1778, 0.8328, 0.1778, 0.9781, 0.7208, 0.9835, 0.7208, 0.9835, 0.545, 0.9781, 0.545, 0.8646, 0.2757, 0.8699, 0.2757, 0.8699, 0.1778, 0.8646, 0.1778, 0.8965, 0.2757, 0.9018, 0.2757, 0.9018, 0.1778, 0.8965, 0.1778, 0.9726, 0.189, 0.9779, 0.189, 0.9779, 0.01326, 0.9726, 0.01326, 0.9804, 0.4902, 0.9857, 0.4902, 0.9857, 0.3145, 0.9804, 0.3145, 0.3013, 0.9148, 0.3066, 0.9148, 0.3066, 0.8169, 0.3013, 0.8169, 0.9548, 0.9275, 0.9601, 0.9275, 0.9601, 0.7517, 0.9548, 0.7517, 0.826, 0.9194, 0.815, 0.9194, 0.815, 0.9237, 0.8259, 0.9237, 0.551, 0.2564, 0.5483, 0.2511, 0.5435, 0.2483, 0.5379, 0.2488, 0.5331, 0.2524, 0.5304, 0.2581, 0.5304, 0.2645, 0.5331, 0.2698, 0.5379, 0.2726, 0.5435, 0.2722, 0.5483, 0.2686, 0.551, 0.2628, 0.979, 0.2261, 0.979, 0.2208, 0.9727, 0.2208, 0.9726, 0.2261, 0.229, 0.974, 0.229, 0.9687, 0.2226, 0.9687, 0.2226, 0.974, 0.4661, 0.9353, 0.4661, 0.9291, 0.4597, 0.929, 0.4597, 0.9353, 0.979, 0.2208, 0.979, 0.2155, 0.9726, 0.2155, 0.9727, 0.2208, 0.4332, 0.911, 0.4332, 0.9064, 0.4268, 0.9064, 0.4268, 0.911, 0.4331, 0.9002, 0.4332, 0.8939, 0.4268, 0.8939, 0.4268, 0.9002, 0.427, 0.9821, 0.427, 0.9757, 0.4224, 0.9757, 0.4224, 0.9821, 0.4661, 0.9461, 0.4661, 0.9415, 0.4597, 0.9415, 0.4597, 0.9461, 0.4332, 0.9064, 0.4331, 0.9002, 0.4268, 0.9002, 0.4268, 0.9064, 0.4332, 0.8939, 0.4332, 0.8894, 0.4268, 0.8894, 0.4268, 0.8939, 0.229, 0.9793, 0.229, 0.974, 0.2226, 0.974, 0.2226, 0.9793, 0.4661, 0.9415, 0.4661, 0.9353, 0.4597, 0.9353, 0.4597, 0.9415, 0.5007, 0.2588, 0.5039, 0.2581, 0.5011, 0.2524, 0.4988, 0.2548, 0.4988, 0.2548, 0.5011, 0.2524, 0.4963, 0.2488, 0.4955, 0.2524, 0.4955, 0.2524, 0.4963, 0.2488, 0.4908, 0.2483, 0.4916, 0.252, 0.4916, 0.252, 0.4908, 0.2483, 0.486, 0.2511, 0.4883, 0.254, 0.4883, 0.254, 0.486, 0.2511, 0.4832, 0.2564, 0.4864, 0.2577, 0.4864, 0.2577, 0.4832, 0.2564, 0.4832, 0.2628, 0.4864, 0.2621, 0.4864, 0.2621, 0.4832, 0.2628, 0.486, 0.2686, 0.4883, 0.2661, 0.4883, 0.2661, 0.486, 0.2686, 0.4908, 0.2722, 0.4916, 0.2686, 0.4916, 0.2686, 0.4908, 0.2722, 0.4963, 0.2726, 0.4955, 0.2689, 0.4955, 0.2689, 0.4963, 0.2726, 0.5011, 0.2698, 0.4988, 0.2669, 0.4988, 0.2669, 0.5011, 0.2698, 0.5039, 0.2645, 0.5007, 0.2633, 0.5007, 0.2633, 0.5039, 0.2645, 0.5039, 0.2581, 0.5007, 0.2588, 0.5249, 0.8521, 0.5268, 0.8481, 0.5268, 0.8437, 0.5249, 0.84, 0.5216, 0.838, 0.5178, 0.8384, 0.5145, 0.8408, 0.5125, 0.8448, 0.5125, 0.8493, 0.5145, 0.8529, 0.5178, 0.8549, 0.5216, 0.8546, 0.3639, 0.9205, 0.3749, 0.9205, 0.3749, 0.9173, 0.364, 0.9173, 0.364, 0.9087, 0.3749, 0.9087, 0.3749, 0.9055, 0.3639, 0.9055, 0.8259, 0.9237, 0.815, 0.9237, 0.815, 0.9281, 0.826, 0.9281, 0.826, 0.9163, 0.8151, 0.9163, 0.815, 0.9194, 0.826, 0.9194, 0.6628, 0.9663, 0.6628, 0.9773, 0.6664, 0.9773, 0.6664, 0.9664, 0.364, 0.913, 0.3749, 0.913, 0.3749, 0.9087, 0.364, 0.9087, 0.6261, 0.9663, 0.6261, 0.9773, 0.6298, 0.9773, 0.6298, 0.9664, 0.6591, 0.9664, 0.6591, 0.9773, 0.6628, 0.9773, 0.6628, 0.9663, 0.364, 0.9173, 0.3749, 0.9173, 0.3749, 0.913, 0.364, 0.913, 0.6225, 0.9664, 0.6225, 0.9773, 0.6261, 0.9773, 0.6261, 0.9663, 0.826, 0.9281, 0.815, 0.9281, 0.8151, 0.9312, 0.826, 0.9312, 0.9539, 0.4805, 0.9539, 0.3145, 0.9426, 0.3145, 0.9426, 0.4805, 0.4268, 0.8115, 0.5928, 0.8115, 0.5928, 0.6157, 0.4268, 0.6157, 0.7055, 0.2874, 0.7055, 0.2874, 0.7055, 0.2874, 0.7055, 0.2874, 0.7055, 0.2874, 0.7055, 0.2874, 0.7055, 0.2874, 0.7055, 0.2874, 0.7055, 0.2874, 0.7055, 0.2874, 0.7055, 0.2874, 0.7055, 0.2874, 0.7745, 0.9379, 0.7745, 0.7719, 0.7632, 0.7719, 0.7632, 0.9379, 0.917, 0.9475, 0.9283, 0.9475, 0.9283, 0.7517, 0.917, 0.7517, 0.9348, 0.209, 0.9461, 0.209, 0.9461, 0.01326, 0.9348, 0.01326, 0.1152, 0.9656, 0.1287, 0.9656, 0.1287, 0.8169, 0.1152, 0.8169, 0.636, 0.5502, 0.775, 0.5502, 0.7885, 0.5495, 0.6225, 0.5495, 0.775, 0.5637, 0.636, 0.5637, 0.6225, 0.7454, 0.7885, 0.7454, 0.775, 0.5502, 0.775, 0.5637, 0.7885, 0.7454, 0.7885, 0.5495, 0.636, 0.5637, 0.636, 0.5502, 0.6225, 0.5495, 0.6225, 0.7454, 0.01326, 0.7904, 0.1522, 0.7904, 0.1522, 0.6416, 0.01326, 0.6416, 0.2747, 0.8169, 0.2613, 0.8169, 0.2613, 0.9656, 0.2747, 0.9656, 0.2613, 0.7904, 0.4003, 0.7904, 0.4003, 0.6416, 0.2613, 0.6416, 0.7367, 0.7719, 0.7245, 0.7719, 0.7245, 0.9521, 0.7367, 0.9521])
me_cube_001.materials.append(mat_cabinet)
me_cube_001.use_remesh_fix_poles = True
me_cube_001.use_remesh_preserve_attributes = False
me_cube_001.use_mirror_vertex_groups = False
me_cube_001.use_paint_bone_selection = False
me_cube_001.use_paint_mask = True
me_cube_001.update()

# ---- objects
ob_bottom_cabinets = bpy.data.objects.new('bottom cabinets', me_cube_001)

# ---- transforms, parenting, visibility, modifiers, constraints
ob_bottom_cabinets.location = (0.0, 0.0, 0.0)
ob_bottom_cabinets.lineart.crease_threshold = 0.0

# ---- collection membership
col_collection.objects.link(ob_bottom_cabinets)

# ---- scene / render settings (as saved in the file)
scene.frame_start = 1; scene.frame_end = 250; scene.frame_set(2)
scene.render.engine = 'BLENDER_EEVEE_NEXT'
scene.cycles.use_denoising = False
scene.cycles.samples = 128
scene.cycles.sampling_pattern = 'TABULATED_SOBOL'
scene.cycles.use_adaptive_sampling = False
scene.cycles.use_light_tree = False
scene.view_settings.view_transform = 'Filmic'
bpy.context.view_layer.update()

# ---- added for rendering (the .blend has no active camera and no usable light): camera, sun
cam_auto = bpy.data.cameras.new('AutoCamera')
cam_auto.lens = 50.0
cam_auto.sensor_width = 36.0
cam_auto.clip_end = 1000.0
ob_auto_camera = bpy.data.objects.new('AutoCamera', cam_auto)
scene.collection.objects.link(ob_auto_camera)
ob_auto_camera.location = (1.70159, -1.80671, 1.60331)
ob_auto_camera.rotation_euler = (1.09748, -7.21219e-08, 0.694738)
scene.camera = ob_auto_camera
light_auto_sun = bpy.data.lights.new('AutoSun', 'SUN')
light_auto_sun.energy = 3.0
light_auto_sun.angle = 0.0523599
ob_auto_sun = bpy.data.objects.new('AutoSun', light_auto_sun)
scene.collection.objects.link(ob_auto_sun)
ob_auto_sun.rotation_euler = (0.872665, 0.174533, 0.523599)
bpy.context.view_layer.update()
